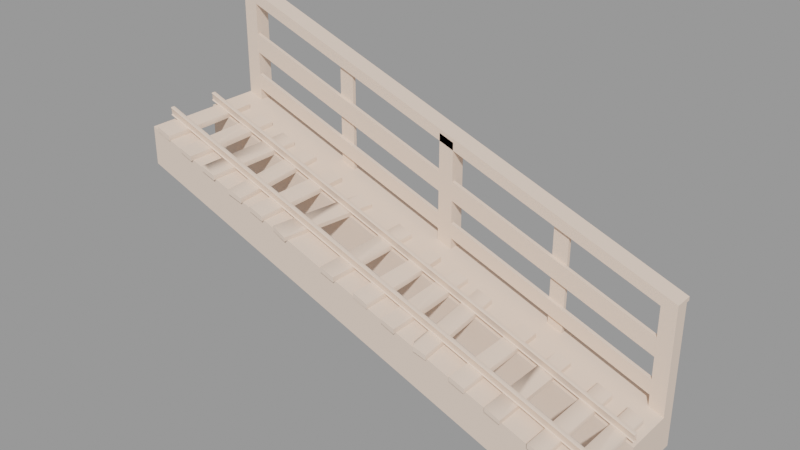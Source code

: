 # Source: truss006.blend  (saved by Blender 2.92.15; exported with 4.5.12 LTS)
import bpy
from mathutils import Matrix  # noqa: F401  (used for matrix-valued properties, if any)

bpy.ops.wm.read_factory_settings(use_empty=True)
scene = bpy.context.scene
scene.name = 'truss006.qc'

# ---- collections
col_truss006 = bpy.data.collections.new('truss006'); scene.collection.children.link(col_truss006)

# ---- materials (node trees are filled in below, after node groups)
mat_truss006 = bpy.data.materials.new('truss006')
mat_truss006.use_transparent_shadow = False
mat_truss006.diffuse_color = (0.8726, 0.6856, 0.5623, 1.0)

# ---- material node trees

# ---- meshes
me_truss006_reference = bpy.data.meshes.new('truss006_reference')
me_truss006_reference.from_pydata([(59.92, -38.55, 47.28), (59.0, 17.45, 47.48), (59.0, -38.55, 47.48), (-124.0, -37.75, 114.1), (-124.0, 17.25, 111.5), (-124.0, -37.75, 111.5), (-124.0, 17.25, 114.1), (-99.65, -38.63, 105.2), (-107.2, -38.48, 105.4), (-99.65, -38.63, 102.7), (-107.2, -38.48, 107.5), (-108.8, 17.12, 106.0), (-108.8, 17.12, 108.1), (-99.82, -21.12, 105.3), (-101.0, 17.35, 105.8), (-100.9, 17.36, 105.6), (-99.9, -14.13, 105.2), (-99.9, -14.13, 102.8), (-99.82, -21.12, 102.8), (-100.9, 17.36, 103.1), (-123.1, -37.75, 113.8), (-77.86, 16.72, 94.79), (-74.48, -30.0, 95.59), (-77.86, 16.72, 97.03), (-74.48, -30.0, 93.56), (-73.83, -38.97, 93.32), (-73.83, -38.97, 95.32), (-60.0, 17.45, 90.72), (-52.5, 17.45, 85.55), (-60.0, 17.45, 88.28), (-52.5, 17.45, 88.1), (-60.0, -38.55, 90.72), (-60.0, -38.55, 88.28), (-39.22, 17.46, 83.29), (-31.79, 16.37, 78.05), (-39.22, 17.46, 80.75), (-31.79, 16.37, 80.12), (-37.09, -39.0, 79.97), (-37.09, -39.0, 82.04), (4.0, 17.25, 67.61), (11.0, 17.25, 62.5), (4.0, 17.25, 65.05), (11.0, 17.25, 65.05), (4.0, -37.75, 67.61), (4.0, -37.75, 65.05), (28.35, -38.63, 58.74), (20.84, -38.48, 58.93), (28.35, -38.63, 56.2), (20.84, -38.48, 61.0), (124.0, -17.57, 23.99), (123.7, -38.59, 24.11), (123.7, -38.59, 21.55), (124.0, -17.57, 21.47), (124.0, 17.25, 21.45), (124.0, 17.25, 23.88), (123.9, 17.25, 24.07), (116.1, 17.25, 26.88), (116.1, -38.75, 26.88), (66.5, 17.45, 42.32), (59.0, 17.45, 45.05), (66.5, 17.45, 44.87), (59.0, -38.55, 45.05), (78.5, 17.25, 40.53), (86.0, 16.88, 35.26), (78.5, 17.25, 37.98), (86.0, 16.88, 37.33), (128.0, 38.75, 78.0), (-128.0, 38.75, 169.0), (-128.0, 38.75, 171.0), (128.0, 38.75, 76.0), (128.0, -37.0, -2e-06), (-128.0, -23.0, 93.0), (128.0, -23.0, -1e-06), (-128.0, -37.0, 93.0), (128.0, -37.0, 20.0), (-128.0, -23.0, 113.0), (-128.0, -37.0, 113.0), (128.0, -23.0, 20.0), (-128.0, 36.75, 169.0), (-120.0, 36.75, 110.1), (-128.0, 36.75, 113.0), (-120.0, 36.75, 166.1), (-128.0, 28.75, 113.0), (-120.0, 28.75, 166.1), (-128.0, 28.75, 169.0), (-120.0, 28.75, 110.1), (-128.0, 4.0, 115.6), (128.0, 1.5, 22.57), (-128.0, 1.5, 115.6), (128.0, 4.0, 22.57), (128.0, -25.5, 22.57), (-128.0, -23.0, 115.6), (128.0, -23.0, 22.57), (-128.0, -25.5, 115.6), (128.0, 3.5, 23.07), (-128.0, 4.0, 115.8), (-128.0, 3.5, 116.1), (128.0, 4.0, 22.82), (-128.0, 2.0, 116.1), (128.0, 1.5, 22.82), (128.0, 2.0, 23.07), (-128.0, 1.5, 115.8), (128.0, 1.593, 26.1), (-128.0, 1.549, 119.5), (-128.0, 1.593, 119.1), (128.0, 1.549, 26.54), (128.0, 3.951, 26.54), (-128.0, 3.907, 119.1), (-128.0, 3.951, 119.5), (128.0, 3.907, 26.1), (-128.0, -25.0, 116.1), (128.0, -25.5, 22.82), (128.0, -25.0, 23.07), (-128.0, -25.5, 115.8), (128.0, -23.5, 23.07), (-128.0, -23.0, 115.8), (-128.0, -23.5, 116.1), (128.0, -23.0, 22.82), (108.0, 17.25, 27.28), (100.0, -38.75, 30.16), (100.0, 17.25, 30.16), (108.0, -38.56, 27.28), (-128.0, -25.11, 118.9), (128.0, -25.11, 25.89), (-128.0, -25.18, 119.0), (128.0, -25.18, 26.01), (128.0, -25.41, 26.1), (-128.0, -25.41, 119.1), (-116.0, -17.17, 108.7), (-116.0, -37.75, 111.1), (-116.0, -37.75, 108.6), (-117.0, 17.25, 111.5), (-116.1, -8.871, 108.7), (-117.0, 17.25, 109.0), (-116.1, -8.871, 111.3), (-116.0, -17.17, 111.2), (-116.1, -37.75, 111.3), (128.0, -23.39, 25.89), (-128.0, -23.39, 118.9), (128.0, -23.32, 26.01), (-128.0, -23.32, 119.0), (-128.0, -23.09, 119.1), (128.0, -23.09, 26.1), (-91.96, 16.25, 102.3), (-84.02, 16.25, 97.02), (-91.96, 16.25, 99.91), (-84.02, 16.25, 99.45), (-84.16, 16.25, 99.64), (-91.82, 16.25, 102.4), (128.0, -23.05, 26.54), (-128.0, -23.05, 119.5), (128.0, -25.45, 26.54), (-128.0, -25.45, 119.5), (128.0, 3.382, 26.68), (-128.0, 3.382, 119.7), (128.0, 2.118, 26.68), (-128.0, 2.118, 119.7), (-91.96, -35.81, 102.3), (-92.0, -38.71, 99.92), (-92.0, -38.72, 102.5), (-91.96, -35.81, 99.91), (19.15, 17.12, 59.54), (19.15, 17.12, 61.61), (28.18, -21.12, 58.83), (27.01, 17.35, 59.26), (27.15, 17.36, 59.06), (28.1, -14.13, 58.72), (28.1, -14.13, 56.29), (28.18, -21.12, 56.26), (27.15, 17.36, 56.64), (-84.02, -38.56, 99.45), (-84.02, -38.56, 97.02), (-84.16, -38.56, 99.64), (39.54, -38.83, 52.13), (37.88, -36.04, 55.17), (37.88, -36.04, 52.74), (39.55, -38.83, 54.7), (108.0, 17.25, 29.7), (108.0, -38.56, 29.7), (86.0, -38.75, 35.26), (86.0, -38.75, 37.33), (120.0, 30.81, 58.91), (-120.0, 30.81, 136.1), (-120.0, 30.81, 146.1), (120.0, 30.81, 48.91), (120.0, 28.81, 58.91), (-120.0, 28.81, 146.1), (-120.0, 28.81, 136.1), (120.0, 28.81, 48.91), (120.0, 30.81, 36.91), (-120.0, 30.81, 116.1), (-120.0, 30.81, 124.1), (120.0, 30.81, 28.91), (120.0, 28.81, 36.91), (-120.0, 28.81, 124.1), (-120.0, 28.81, 116.1), (120.0, 28.81, 28.91), (128.0, 36.75, 76.0), (128.0, 28.75, 20.0), (128.0, 36.75, 20.0), (128.0, 28.75, 76.0), (120.0, 36.75, 78.91), (120.0, 36.75, 22.91), (72.0, 32.75, 96.34), (72.0, 30.75, 40.34), (72.0, 32.75, 40.34), (72.0, 30.75, 96.34), (64.0, 32.75, 99.25), (64.0, 32.75, 43.25), (64.0, 30.75, 43.25), (64.0, 30.75, 99.25), (8.0, 36.75, 119.6), (8.0, 28.75, 63.59), (8.0, 36.75, 63.59), (8.0, 28.75, 119.6), (-2e-06, 36.75, 122.5), (-2e-06, 36.75, 66.5), (-56.0, 32.75, 142.8), (-56.0, 30.75, 86.84), (-56.0, 32.75, 86.84), (-56.0, 30.75, 142.8), (-64.0, 32.75, 145.8), (-64.0, 32.75, 89.75), (-64.0, 30.75, 89.75), (-64.0, 30.75, 145.8), (-1e-06, 28.75, 66.5), (-1e-06, 28.75, 122.5), (120.0, 28.75, 22.91), (120.0, 28.75, 78.91), (120.0, 30.75, 78.91), (-120.0, 30.75, 162.1), (-120.0, 30.75, 166.1), (120.0, 30.75, 74.91), (-120.0, 28.75, 162.1), (120.0, 28.75, 74.91), (-120.0, 28.75, 166.1), (120.0, 28.75, 78.91), (128.0, 1.75, 0.0), (-128.0, 36.75, 93.0), (128.0, 36.75, 2e-06), (-128.0, 1.75, 93.0), (128.0, 1.75, 20.0), (-128.0, 36.75, 113.0), (-128.0, 1.75, 113.0), (128.0, 28.75, 76.0), (-128.0, 28.75, 169.0), (128.0, 28.75, 78.0), (-128.0, 28.75, 171.0), (128.0, 3.608, 25.89), (-128.0, 3.608, 118.9), (128.0, 3.678, 26.01), (-128.0, 3.678, 119.0), (-41.24, 0.06151, 84.05), (-41.24, 0.06151, 81.48), (-42.05, -6.885, 81.78), (-42.05, -6.885, 84.2), (-45.05, -38.24, 85.29), (-44.91, -38.25, 85.38), (-45.05, -38.24, 82.87), (-7.043, -17.57, 71.58), (-7.271, -38.59, 71.7), (-7.271, -38.59, 69.14), (-7.043, -17.57, 69.06), (-7.0, 17.25, 69.04), (-7.0, 17.25, 71.47), (-7.141, 17.25, 71.66), (-14.86, 17.25, 74.47), (-14.86, -38.75, 74.47), (11.86, -37.75, 64.76), (4.924, -37.75, 67.28), (11.86, -8.871, 64.76), (12.0, -37.75, 64.57), (11.96, -17.17, 64.68), (11.96, -17.17, 62.16), (11.86, -8.871, 62.19), (12.0, -37.75, 62.14), (-128.0, 1.822, 119.0), (128.0, 1.822, 26.01), (128.0, 1.893, 25.89), (-128.0, 1.892, 118.9), (-73.2, -38.93, 95.66), (100.2, 17.25, 32.68), (100.2, -38.75, 32.68), (107.8, -38.56, 29.9), (107.8, 17.25, 29.9), (100.0, -38.75, 32.59), (-65.86, -38.36, 92.85), (-65.86, -38.36, 90.42), (-66.0, -38.37, 93.04), (116.0, 17.25, 26.79), (116.0, 17.25, 24.36), (-70.31, 17.46, 94.61), (-70.17, 17.47, 91.99), (-70.17, 17.47, 94.42), (116.0, -38.75, 24.36), (116.0, -38.75, 26.79), (-52.0, -38.55, 87.8), (-52.0, -38.55, 85.37), (-59.08, -38.55, 90.51), (-52.14, -38.55, 87.99), (41.91, 16.47, 53.7), (46.0, -38.18, 49.79), (41.91, 16.47, 51.28), (46.0, -38.18, 52.21), (41.76, 16.46, 53.9), (45.86, -38.2, 52.41), (34.13, 15.89, 56.67), (-52.04, -16.97, 85.39), (-52.14, -8.668, 87.99), (-52.04, -16.97, 87.91), (-52.14, -8.668, 85.42), (33.99, 15.88, 56.58), (33.99, 15.88, 54.15), (-15.0, -38.75, 71.95), (-15.0, -38.75, 74.38), (-15.0, 17.25, 74.38), (-15.0, 17.25, 71.95), (67.0, -38.55, 44.57), (67.0, -38.55, 42.14), (66.86, -38.55, 44.76), (66.96, -16.97, 42.16), (66.86, -8.668, 44.76), (66.96, -16.97, 44.68), (66.86, -8.668, 42.19), (78.0, -38.75, 40.59), (78.14, -38.75, 40.68), (78.14, -0.2585, 40.68), (78.0, -7.25, 38.16), (78.0, -38.75, 38.16), (78.0, -7.25, 40.59), (78.14, -0.2585, 38.11), (128.0, -24.88, 26.68), (-128.0, -24.88, 119.7), (-128.0, -23.62, 119.7), (128.0, -23.62, 26.68), (100.0, 17.25, 32.59)], [], [(0, 1, 2), (3, 4, 5), (3, 6, 4), (7, 8, 9), (7, 10, 8), (10, 11, 8), (10, 12, 11), (12, 10, 7), (12, 7, 13), (12, 13, 14), (15, 14, 13), (15, 13, 16), (15, 16, 17), (13, 17, 16), (13, 18, 17), (13, 9, 18), (13, 7, 9), (15, 17, 19), (20, 6, 3), (21, 22, 23), (21, 24, 22), (25, 22, 24), (25, 26, 22), (27, 28, 29), (27, 30, 28), (31, 29, 32), (31, 27, 29), (33, 34, 35), (33, 36, 34), (36, 37, 34), (36, 38, 37), (39, 40, 41), (39, 42, 40), (43, 41, 44), (43, 39, 41), (45, 46, 47), (45, 48, 46), (49, 50, 51), (49, 51, 52), (53, 49, 52), (53, 54, 49), (54, 55, 49), (56, 49, 55), (56, 50, 49), (56, 57, 50), (1, 58, 59), (1, 60, 58), (2, 59, 61), (2, 1, 59), (62, 63, 64), (62, 65, 63), (66, 67, 68), (66, 69, 67), (70, 71, 72), (70, 73, 71), (74, 75, 76), (74, 77, 75), (76, 70, 74), (76, 73, 70), (75, 73, 76), (75, 71, 73), (74, 72, 77), (74, 70, 72), (77, 71, 75), (77, 72, 71), (78, 79, 80), (78, 81, 79), (82, 83, 84), (82, 85, 83), (80, 84, 78), (80, 82, 84), (81, 85, 79), (81, 83, 85), (86, 87, 88), (86, 89, 87), (90, 91, 92), (90, 93, 91), (94, 95, 96), (94, 97, 95), (98, 99, 100), (98, 101, 99), (97, 86, 95), (97, 89, 86), (101, 87, 99), (101, 88, 87), (102, 103, 104), (102, 105, 103), (106, 107, 108), (106, 109, 107), (110, 111, 112), (110, 113, 111), (114, 115, 116), (114, 117, 115), (118, 119, 120), (118, 121, 119), (122, 110, 112), (122, 112, 123), (123, 124, 122), (123, 125, 124), (126, 124, 125), (126, 127, 124), (128, 129, 130), (131, 132, 133), (131, 134, 132), (134, 128, 132), (134, 135, 128), (128, 135, 129), (129, 135, 134), (129, 134, 136), (136, 134, 131), (136, 131, 6), (136, 6, 20), (12, 19, 11), (12, 15, 19), (12, 14, 15), (116, 137, 114), (116, 138, 137), (138, 139, 137), (138, 140, 139), (141, 139, 140), (141, 142, 139), (143, 144, 145), (143, 146, 144), (143, 147, 146), (143, 148, 147), (90, 113, 93), (90, 111, 113), (91, 117, 92), (91, 115, 117), (149, 141, 150), (149, 142, 141), (127, 151, 152), (127, 126, 151), (153, 106, 108), (153, 108, 154), (154, 155, 153), (154, 156, 155), (155, 156, 103), (155, 103, 105), (148, 143, 157), (158, 159, 157), (158, 157, 160), (143, 160, 157), (143, 145, 160), (6, 133, 4), (6, 131, 133), (48, 161, 46), (48, 162, 161), (162, 48, 45), (162, 45, 163), (162, 163, 164), (165, 164, 163), (165, 163, 166), (165, 166, 167), (163, 167, 166), (163, 168, 167), (163, 47, 168), (163, 45, 47), (165, 167, 169), (170, 158, 171), (170, 159, 158), (170, 172, 159), (173, 174, 175), (173, 176, 174), (177, 121, 118), (177, 178, 121), (65, 179, 63), (65, 180, 179), (181, 182, 183), (181, 184, 182), (185, 183, 186), (185, 181, 183), (184, 187, 182), (184, 188, 187), (189, 190, 191), (189, 192, 190), (193, 191, 194), (193, 189, 191), (192, 195, 190), (192, 196, 195), (196, 194, 195), (196, 193, 194), (188, 186, 187), (188, 185, 186), (197, 198, 199), (197, 200, 198), (201, 199, 202), (201, 197, 199), (203, 204, 205), (203, 206, 204), (207, 205, 208), (207, 203, 205), (206, 209, 204), (206, 210, 209), (210, 208, 209), (210, 207, 208), (211, 212, 213), (211, 214, 212), (215, 213, 216), (215, 211, 213), (217, 218, 219), (217, 220, 218), (221, 219, 222), (221, 217, 219), (220, 223, 218), (220, 224, 223), (224, 222, 223), (224, 221, 222), (214, 225, 212), (214, 226, 225), (226, 216, 225), (226, 215, 216), (200, 227, 198), (200, 228, 227), (228, 202, 227), (228, 201, 202), (229, 230, 231), (229, 232, 230), (232, 233, 230), (232, 234, 233), (234, 235, 233), (234, 236, 235), (237, 238, 239), (237, 240, 238), (241, 242, 243), (241, 199, 242), (243, 237, 241), (243, 240, 237), (242, 240, 243), (242, 238, 240), (241, 239, 199), (241, 237, 239), (199, 238, 242), (199, 239, 238), (244, 67, 69), (244, 245, 67), (246, 68, 247), (246, 66, 68), (247, 244, 246), (247, 245, 244), (68, 245, 247), (68, 67, 245), (246, 69, 66), (246, 244, 69), (96, 248, 94), (96, 249, 248), (249, 250, 248), (249, 251, 250), (251, 109, 250), (251, 107, 109), (252, 33, 35), (252, 35, 253), (252, 253, 254), (252, 254, 255), (256, 255, 254), (256, 252, 255), (256, 257, 252), (256, 254, 258), (157, 147, 148), (157, 159, 172), (157, 172, 147), (170, 147, 172), (170, 146, 147), (146, 170, 171), (146, 171, 144), (259, 260, 261), (259, 261, 262), (263, 259, 262), (263, 264, 259), (264, 265, 259), (266, 259, 265), (266, 260, 259), (266, 267, 260), (268, 39, 269), (268, 42, 39), (268, 270, 42), (271, 270, 268), (271, 272, 270), (273, 272, 271), (270, 272, 273), (270, 273, 274), (42, 270, 274), (42, 274, 40), (273, 271, 275), (276, 102, 104), (276, 277, 102), (278, 277, 276), (278, 276, 279), (100, 278, 279), (100, 279, 98), (280, 22, 26), (281, 282, 283), (281, 283, 284), (178, 284, 283), (178, 177, 284), (178, 119, 121), (178, 285, 119), (178, 282, 285), (178, 283, 282), (286, 25, 287), (286, 26, 25), (286, 280, 26), (286, 288, 280), (289, 53, 290), (289, 54, 53), (289, 55, 54), (289, 56, 55), (291, 21, 23), (291, 292, 21), (291, 293, 292), (129, 5, 130), (129, 3, 5), (129, 20, 3), (129, 136, 20), (293, 287, 292), (293, 286, 287), (293, 288, 286), (293, 291, 288), (23, 288, 291), (23, 280, 288), (23, 22, 280), (50, 294, 51), (50, 295, 294), (50, 57, 295), (296, 32, 297), (296, 31, 32), (296, 298, 31), (296, 299, 298), (300, 301, 302), (300, 303, 301), (303, 300, 304), (303, 304, 305), (306, 305, 304), (306, 176, 305), (306, 174, 176), (298, 27, 31), (303, 173, 301), (303, 176, 173), (303, 305, 176), (307, 296, 297), (299, 27, 298), (299, 30, 27), (299, 308, 30), (296, 308, 299), (296, 309, 308), (307, 309, 296), (308, 309, 307), (308, 307, 310), (30, 308, 310), (30, 310, 28), (38, 258, 37), (38, 256, 258), (38, 257, 256), (306, 311, 174), (311, 175, 174), (311, 312, 175), (38, 252, 257), (38, 33, 252), (38, 36, 33), (311, 302, 312), (311, 300, 302), (311, 304, 300), (311, 306, 304), (260, 313, 261), (260, 314, 313), (260, 267, 314), (144, 160, 145), (144, 158, 160), (144, 171, 158), (315, 263, 316), (315, 264, 263), (315, 265, 264), (315, 266, 265), (292, 24, 21), (292, 25, 24), (292, 287, 25), (314, 316, 313), (314, 315, 316), (314, 266, 315), (314, 267, 266), (307, 28, 310), (307, 29, 28), (307, 32, 29), (307, 297, 32), (271, 44, 275), (271, 43, 44), (271, 269, 43), (271, 268, 269), (34, 253, 35), (34, 254, 253), (34, 258, 254), (34, 37, 258), (269, 39, 43), (263, 313, 316), (263, 261, 313), (263, 262, 261), (295, 290, 294), (295, 289, 290), (295, 56, 289), (295, 57, 56), (273, 40, 274), (273, 41, 40), (273, 44, 41), (273, 275, 44), (317, 61, 318), (317, 2, 61), (317, 0, 2), (317, 319, 0), (168, 169, 167), (168, 161, 169), (168, 46, 161), (168, 47, 46), (320, 317, 318), (319, 1, 0), (319, 60, 1), (319, 321, 60), (317, 321, 319), (317, 322, 321), (320, 322, 317), (321, 322, 320), (321, 320, 323), (60, 321, 323), (60, 323, 58), (324, 325, 326), (324, 327, 328), (324, 329, 327), (324, 326, 329), (326, 327, 329), (326, 330, 327), (326, 64, 330), (326, 62, 64), (294, 52, 51), (294, 53, 52), (294, 290, 53), (302, 175, 312), (302, 173, 175), (302, 301, 173), (18, 19, 17), (18, 11, 19), (18, 8, 11), (18, 9, 8), (58, 61, 59), (58, 318, 61), (58, 320, 318), (58, 323, 320), (128, 133, 132), (128, 4, 133), (128, 5, 4), (128, 130, 5), (63, 330, 64), (63, 327, 330), (63, 328, 327), (63, 179, 328), (152, 151, 331), (152, 331, 332), (331, 333, 332), (331, 334, 333), (149, 333, 334), (149, 150, 333), (162, 169, 161), (162, 165, 169), (162, 164, 165), (180, 326, 325), (180, 62, 326), (180, 65, 62), (335, 118, 120), (335, 177, 118), (335, 284, 177), (335, 281, 284), (180, 328, 179), (180, 324, 328), (180, 325, 324), (285, 120, 119), (285, 335, 120), (285, 281, 335), (285, 282, 281)])
me_truss006_reference.polygons.foreach_set('use_smooth', [True] * 476)
_k = set([(0, 2), (0, 319), (1, 2), (1, 59), (1, 60), (2, 61), (3, 5), (3, 6), (3, 20), (4, 5), (4, 6), (4, 133), (5, 130), (6, 131), (7, 9), (7, 10), (7, 13), (8, 9), (8, 10), (8, 11), (9, 18), (10, 12), (11, 12), (11, 19), (12, 14), (14, 15), (15, 19), (17, 18), (17, 19), (20, 136), (21, 23), (21, 24), (21, 292), (22, 23), (22, 26), (23, 291), (24, 25), (25, 26), (25, 287), (26, 280), (27, 29), (27, 30), (27, 31), (28, 29), (28, 30), (28, 310), (29, 32), (30, 308), (31, 32), (31, 298), (32, 297), (33, 35), (33, 36), (33, 252), (34, 35), (34, 36), (34, 37), (35, 253), (36, 38), (37, 38), (37, 258), (38, 257), (39, 41), (39, 42), (39, 43), (40, 41), (40, 42), (40, 274), (41, 44), (42, 270), (43, 44), (43, 269), (44, 275), (45, 47), (45, 48), (45, 163), (46, 47), (46, 48), (46, 161), (47, 168), (48, 162), (49, 50), (50, 51), (50, 57), (51, 52), (51, 294), (52, 53), (53, 54), (53, 290), (54, 55), (55, 56), (56, 289), (57, 295), (58, 59), (58, 60), (58, 323), (59, 61), (60, 321), (61, 318), (62, 64), (62, 65), (62, 326), (63, 64), (63, 65), (63, 179), (64, 330), (65, 180), (66, 68), (66, 69), (66, 246), (67, 68), (67, 69), (67, 245), (68, 247), (69, 244), (70, 72), (70, 73), (70, 74), (71, 72), (71, 73), (71, 75), (72, 77), (73, 76), (74, 76), (74, 77), (75, 76), (75, 77), (78, 80), (79, 81), (82, 84), (83, 85), (86, 87), (86, 89), (87, 88), (90, 91), (90, 93), (91, 92), (94, 96), (95, 97), (98, 100), (99, 101), (102, 104), (102, 276), (103, 105), (103, 155), (106, 108), (107, 109), (110, 112), (111, 113), (114, 116), (115, 117), (118, 120), (118, 121), (118, 177), (119, 120), (119, 121), (119, 285), (120, 335), (121, 178), (124, 126), (126, 127), (127, 151), (128, 130), (128, 132), (129, 130), (129, 136), (131, 133), (131, 134), (132, 133), (139, 141), (141, 142), (143, 145), (143, 148), (144, 145), (144, 146), (144, 171), (145, 160), (146, 147), (147, 148), (149, 150), (149, 333), (151, 152), (152, 331), (157, 159), (158, 159), (158, 160), (158, 171), (159, 172), (161, 162), (161, 169), (162, 164), (164, 165), (165, 169), (167, 168), (167, 169), (170, 171), (170, 172), (173, 175), (173, 176), (173, 301), (174, 176), (175, 312), (176, 305), (177, 284), (178, 283), (179, 180), (179, 328), (180, 325), (181, 183), (182, 184), (185, 186), (187, 188), (189, 191), (190, 192), (193, 194), (195, 196), (197, 199), (198, 200), (199, 239), (199, 241), (199, 242), (201, 202), (203, 205), (204, 206), (207, 208), (209, 210), (211, 213), (212, 214), (215, 216), (217, 219), (218, 220), (221, 222), (223, 224), (225, 226), (227, 228), (230, 232), (233, 234), (237, 239), (237, 240), (237, 241), (238, 239), (238, 240), (238, 242), (240, 243), (241, 243), (242, 243), (244, 245), (244, 246), (245, 247), (246, 247), (253, 254), (254, 258), (256, 257), (256, 258), (259, 260), (260, 261), (260, 267), (261, 262), (261, 313), (262, 263), (263, 264), (263, 316), (264, 265), (265, 266), (266, 315), (267, 314), (268, 269), (268, 271), (271, 275), (273, 274), (273, 275), (280, 288), (281, 284), (281, 335), (282, 283), (282, 285), (286, 287), (286, 288), (287, 292), (289, 290), (290, 294), (291, 293), (292, 293), (294, 295), (296, 297), (296, 299), (297, 307), (298, 299), (300, 302), (300, 304), (301, 302), (301, 303), (302, 312), (303, 305), (304, 306), (306, 311), (307, 310), (311, 312), (313, 314), (313, 316), (315, 316), (317, 318), (317, 319), (318, 320), (320, 323), (324, 325), (324, 328), (327, 328), (327, 330)])
me_truss006_reference.attributes.new('sharp_edge', 'BOOLEAN', 'EDGE').data.foreach_set('value', [ (min(e.vertices), max(e.vertices)) in _k for e in me_truss006_reference.edges])
_uv = me_truss006_reference.uv_layers.new(name='UVMap')
_uv.uv.foreach_set('vector', [0.8995, 0.5091, 0.8989, 0.6496, 0.8987, 0.5092, 0.7309, 0.6528, 0.7255, 0.7933, 0.726, 0.6528, 0.7309, 0.6528, 0.7311, 0.7933, 0.7255, 0.7933, 0.1043, 0.02517, 0.08142, 0.01738, 0.1071, 0.0175, 0.1043, 0.02517, 0.07912, 0.02361, 0.08142, 0.01738, 0.787, 0.6535, 0.7829, 0.7931, 0.7828, 0.6534, 0.787, 0.6535, 0.7867, 0.7932, 0.7829, 0.7931, 0.7327, 0.7932, 0.7329, 0.6535, 0.7547, 0.6527, 0.7327, 0.7932, 0.7547, 0.6527, 0.7548, 0.6966, 0.7327, 0.7932, 0.7548, 0.6966, 0.7546, 0.7933, 0.755, 0.7933, 0.7546, 0.7933, 0.7548, 0.6966, 0.755, 0.7933, 0.7548, 0.6966, 0.7552, 0.7142, 0.755, 0.7933, 0.7552, 0.7142, 0.7597, 0.7141, 0.7548, 0.6966, 0.7597, 0.7141, 0.7552, 0.7142, 0.7548, 0.6966, 0.7597, 0.6966, 0.7597, 0.7141, 0.7548, 0.6966, 0.7598, 0.6526, 0.7597, 0.6966, 0.7548, 0.6966, 0.7547, 0.6527, 0.7598, 0.6526, 0.755, 0.7933, 0.7597, 0.7141, 0.7598, 0.7932, 0.7315, 0.6528, 0.7311, 0.7933, 0.7309, 0.6528, 0.8952, 0.7928, 0.899, 0.6755, 0.8994, 0.793, 0.8952, 0.7928, 0.8952, 0.6753, 0.899, 0.6755, 0.8951, 0.6527, 0.899, 0.6755, 0.8952, 0.6753, 0.8951, 0.6527, 0.8989, 0.6529, 0.899, 0.6755, 0.2474, 0.01198, 0.2757, 0.004773, 0.2501, 0.004646, 0.2474, 0.01198, 0.2729, 0.01243, 0.2757, 0.004773, 0.9551, 0.6528, 0.9501, 0.7933, 0.9506, 0.6528, 0.9551, 0.6528, 0.9553, 0.7933, 0.9501, 0.7933, 0.3182, 0.01271, 0.3464, 0.005171, 0.321, 0.005053, 0.3182, 0.01271, 0.3441, 0.0114, 0.3464, 0.005171, 0.6805, 0.3662, 0.6769, 0.5055, 0.6764, 0.366, 0.6805, 0.3662, 0.6806, 0.5057, 0.6769, 0.5055, 0.4657, 0.01351, 0.4924, 0.005902, 0.4685, 0.005784, 0.4657, 0.01351, 0.4896, 0.01356, 0.4924, 0.005902, 0.7316, 0.5092, 0.7262, 0.6496, 0.7267, 0.5091, 0.7316, 0.5092, 0.7317, 0.6496, 0.7262, 0.6496, 0.5416, 0.02734, 0.5187, 0.01955, 0.5444, 0.01967, 0.5416, 0.02734, 0.5164, 0.02578, 0.5187, 0.01955, 0.7337, 0.3093, 0.7339, 0.362, 0.7289, 0.362, 0.7337, 0.3093, 0.7289, 0.362, 0.7289, 0.3093, 0.7288, 0.2218, 0.7337, 0.3093, 0.7289, 0.3093, 0.7288, 0.2218, 0.7334, 0.2218, 0.7337, 0.3093, 0.7334, 0.2218, 0.7338, 0.2218, 0.7337, 0.3093, 0.7559, 0.2219, 0.7337, 0.3093, 0.7338, 0.2218, 0.7559, 0.2219, 0.7339, 0.362, 0.7337, 0.3093, 0.7559, 0.2219, 0.7557, 0.3625, 0.7339, 0.362, 0.6536, 0.014, 0.6819, 0.006789, 0.6563, 0.006661, 0.6536, 0.014, 0.679, 0.01445, 0.6819, 0.006789, 0.8987, 0.5092, 0.8937, 0.6496, 0.8942, 0.5091, 0.8987, 0.5092, 0.8989, 0.6496, 0.8937, 0.6496, 0.7199, 0.01471, 0.7484, 0.00717, 0.7228, 0.007045, 0.7199, 0.01471, 0.7461, 0.01339, 0.7484, 0.00717, 0.6689, 0.2022, 0.6731, 0.9938, 0.6692, 0.9958, 0.6689, 0.2022, 0.6728, 0.2003, 0.6731, 0.9938, 0.3247, 0.2003, 0.2943, 0.9763, 0.2941, 0.2003, 0.3247, 0.2003, 0.3245, 0.9763, 0.2943, 0.9763, 0.3689, 0.2197, 0.3993, 0.9958, 0.3687, 0.9958, 0.3689, 0.2197, 0.3991, 0.2197, 0.3993, 0.9958, 0.3687, 0.9958, 0.3247, 0.2003, 0.3689, 0.2197, 0.3687, 0.9958, 0.3245, 0.9763, 0.3247, 0.2003, 0.1915, 0.1297, 0.2239, 0.08338, 0.2239, 0.1297, 0.1915, 0.1297, 0.1915, 0.08338, 0.2239, 0.08338, 0.05325, 0.1778, 0.08565, 0.1315, 0.08565, 0.1778, 0.05325, 0.1778, 0.05325, 0.1315, 0.08565, 0.1315, 0.3991, 0.2197, 0.4434, 0.9763, 0.3993, 0.9958, 0.3991, 0.2197, 0.4432, 0.2003, 0.4434, 0.9763, 0.7389, 0.995, 0.7177, 0.7963, 0.7389, 0.8061, 0.7389, 0.995, 0.7177, 0.9852, 0.7177, 0.7963, 0.6753, 0.8061, 0.6965, 0.9852, 0.6753, 0.995, 0.6753, 0.8061, 0.6965, 0.7963, 0.6965, 0.9852, 0.7389, 0.8061, 0.7601, 0.995, 0.7389, 0.995, 0.7389, 0.8061, 0.7601, 0.8061, 0.7601, 0.995, 0.7177, 0.9852, 0.6965, 0.7963, 0.7177, 0.7963, 0.7177, 0.9852, 0.6965, 0.9852, 0.6965, 0.7963, 0.02064, 0.9958, 0.02795, 0.2003, 0.02795, 0.9958, 0.02064, 0.9958, 0.02064, 0.2003, 0.02795, 0.2003, 0.03742, 0.2003, 0.03012, 0.9958, 0.03012, 0.2003, 0.03742, 0.2003, 0.03742, 0.9958, 0.03012, 0.9958, 0.8569, 0.05728, 0.009736, 0.05571, 0.00947, 0.0562, 0.8569, 0.05728, 0.8572, 0.05679, 0.009736, 0.05571, 0.005055, 0.0682, 0.8527, 0.06878, 0.8525, 0.06927, 0.005055, 0.0682, 0.005321, 0.06771, 0.8527, 0.06878, 0.8572, 0.05679, 0.01, 0.05499, 0.009736, 0.05571, 0.8572, 0.05679, 0.8574, 0.05607, 0.01, 0.05499, 0.005321, 0.06771, 0.853, 0.06806, 0.8527, 0.06878, 0.005321, 0.06771, 0.005587, 0.06699, 0.853, 0.06806, 0.8492, 0.07823, 0.001354, 0.07844, 0.00182, 0.07716, 0.8492, 0.07823, 0.8488, 0.07951, 0.001354, 0.07844, 0.8532, 0.06752, 0.006235, 0.06516, 0.00577, 0.06644, 0.8532, 0.06752, 0.8537, 0.06623, 0.006235, 0.06516, 0.01819, 0.03259, 0.8659, 0.03318, 0.8656, 0.03367, 0.01819, 0.03259, 0.01846, 0.0321, 0.8659, 0.03318, 0.8612, 0.0455, 0.01408, 0.04394, 0.01381, 0.04442, 0.8612, 0.0455, 0.8615, 0.04501, 0.01408, 0.04394, 0.9822, 0.5089, 0.9601, 0.6496, 0.9601, 0.5089, 0.9822, 0.5089, 0.9822, 0.6491, 0.9601, 0.6496, 0.01518, 0.0408, 0.01819, 0.03259, 0.8656, 0.03367, 0.01518, 0.0408, 0.8656, 0.03367, 0.8626, 0.04188, 0.8626, 0.04188, 0.01505, 0.04119, 0.01518, 0.0408, 0.8626, 0.04188, 0.8625, 0.04227, 0.01505, 0.04119, 0.8624, 0.04262, 0.01505, 0.04119, 0.8625, 0.04227, 0.8624, 0.04262, 0.01496, 0.04155, 0.01505, 0.04119, 0.703, 0.7051, 0.6983, 0.6526, 0.703, 0.6526, 0.6977, 0.7931, 0.703, 0.7263, 0.7034, 0.7931, 0.6977, 0.7931, 0.6981, 0.7264, 0.703, 0.7263, 0.6981, 0.7264, 0.703, 0.7051, 0.703, 0.7263, 0.6981, 0.7264, 0.6982, 0.7052, 0.703, 0.7051, 0.703, 0.7051, 0.6982, 0.7052, 0.6983, 0.6526, 0.6983, 0.6526, 0.6982, 0.7052, 0.6981, 0.7264, 0.6983, 0.6526, 0.6981, 0.7264, 0.6978, 0.6526, 0.6978, 0.6526, 0.6981, 0.7264, 0.6977, 0.7931, 0.6978, 0.6526, 0.6977, 0.7931, 0.6752, 0.7933, 0.6978, 0.6526, 0.6752, 0.7933, 0.6756, 0.6528, 0.08112, 0.0101, 0.1107, 0.004009, 0.08341, 0.003872, 0.08112, 0.0101, 0.108, 0.01131, 0.1107, 0.004009, 0.08112, 0.0101, 0.1074, 0.01174, 0.108, 0.01131, 0.01381, 0.04442, 0.8582, 0.05371, 0.8612, 0.0455, 0.01381, 0.04442, 0.01081, 0.05263, 0.8582, 0.05371, 0.01081, 0.05263, 0.8581, 0.0541, 0.8582, 0.05371, 0.01081, 0.05263, 0.01067, 0.05302, 0.8581, 0.0541, 0.01058, 0.05338, 0.8581, 0.0541, 0.01067, 0.05302, 0.01058, 0.05338, 0.858, 0.05446, 0.8581, 0.0541, 0.1383, 0.01146, 0.1681, 0.004285, 0.141, 0.004151, 0.1383, 0.01146, 0.1654, 0.01159, 0.1681, 0.004285, 0.1383, 0.01146, 0.1648, 0.01201, 0.1654, 0.01159, 0.1383, 0.01146, 0.1387, 0.01188, 0.1648, 0.01201, 0.8661, 0.03246, 0.01846, 0.0321, 0.01872, 0.03138, 0.8661, 0.03246, 0.8659, 0.03318, 0.01846, 0.0321, 0.01435, 0.04321, 0.8615, 0.04501, 0.8618, 0.04429, 0.01435, 0.04321, 0.01408, 0.04394, 0.8615, 0.04501, 0.8575, 0.05574, 0.01058, 0.05338, 0.01012, 0.05466, 0.8575, 0.05574, 0.858, 0.05446, 0.01058, 0.05338, 0.01496, 0.04155, 0.8619, 0.04391, 0.01449, 0.04283, 0.01496, 0.04155, 0.8624, 0.04262, 0.8619, 0.04391, 0.0177, 0.2004, 0.01936, 0.2003, 0.01936, 0.9956, 0.0177, 0.2004, 0.01936, 0.9956, 0.0177, 0.9958, 0.0177, 0.9958, 0.01401, 0.2004, 0.0177, 0.2004, 0.0177, 0.9958, 0.01401, 0.9958, 0.01401, 0.2004, 0.01401, 0.2004, 0.01401, 0.9958, 0.01235, 0.9956, 0.01401, 0.2004, 0.01235, 0.9956, 0.01235, 0.2003, 0.7883, 0.6527, 0.7886, 0.6527, 0.7883, 0.7858, 0.7932, 0.7933, 0.7881, 0.7933, 0.7883, 0.7858, 0.7932, 0.7933, 0.7883, 0.7858, 0.7932, 0.7858, 0.7886, 0.6527, 0.7932, 0.7858, 0.7883, 0.7858, 0.7886, 0.6527, 0.7932, 0.6527, 0.7932, 0.7858, 0.02886, 0.01135, 0.0556, 0.003735, 0.03171, 0.003616, 0.02886, 0.01135, 0.05277, 0.01139, 0.0556, 0.003735, 0.7884, 0.5098, 0.7843, 0.6494, 0.7841, 0.5098, 0.7884, 0.5098, 0.7881, 0.6495, 0.7843, 0.6494, 0.7341, 0.6495, 0.7343, 0.5098, 0.756, 0.509, 0.7341, 0.6495, 0.756, 0.509, 0.7562, 0.5529, 0.7341, 0.6495, 0.7562, 0.5529, 0.756, 0.6496, 0.7564, 0.6496, 0.756, 0.6496, 0.7562, 0.5529, 0.7564, 0.6496, 0.7562, 0.5529, 0.7566, 0.5705, 0.7564, 0.6496, 0.7566, 0.5705, 0.7611, 0.5704, 0.7562, 0.5529, 0.7611, 0.5704, 0.7566, 0.5705, 0.7562, 0.5529, 0.7611, 0.5529, 0.7611, 0.5704, 0.7562, 0.5529, 0.7612, 0.5089, 0.7611, 0.5529, 0.7562, 0.5529, 0.756, 0.509, 0.7612, 0.5089, 0.7564, 0.6496, 0.7611, 0.5704, 0.7612, 0.6495, 0.1578, 0.02508, 0.1332, 0.01763, 0.1605, 0.01777, 0.1578, 0.02508, 0.1304, 0.02537, 0.1332, 0.01763, 0.1578, 0.02508, 0.1571, 0.02551, 0.1304, 0.02537, 0.3188, 0.005065, 0.3041, 0.01121, 0.3071, 0.003077, 0.3188, 0.005065, 0.3156, 0.01367, 0.3041, 0.01121, 0.9867, 0.5089, 0.9822, 0.6491, 0.9822, 0.5089, 0.9867, 0.5089, 0.9867, 0.6491, 0.9822, 0.6491, 0.931, 0.5097, 0.9275, 0.6494, 0.9269, 0.5097, 0.931, 0.5097, 0.9312, 0.6494, 0.9275, 0.6494, 0.5398, 0.2108, 0.5688, 0.9852, 0.5399, 0.9958, 0.5398, 0.2108, 0.5687, 0.2003, 0.5688, 0.9852, 0.5355, 0.2108, 0.5399, 0.9958, 0.5354, 0.9958, 0.5355, 0.2108, 0.5398, 0.2108, 0.5399, 0.9958, 0.5021, 0.2003, 0.5065, 0.9852, 0.5021, 0.9852, 0.5021, 0.2003, 0.5066, 0.2003, 0.5065, 0.9852, 0.4454, 0.2087, 0.4681, 0.9873, 0.4455, 0.9958, 0.4454, 0.2087, 0.468, 0.2003, 0.4681, 0.9873, 0.4952, 0.2087, 0.4997, 0.9958, 0.4952, 0.9958, 0.4952, 0.2087, 0.4997, 0.2087, 0.4997, 0.9958, 0.468, 0.2003, 0.4725, 0.9873, 0.4681, 0.9873, 0.468, 0.2003, 0.4726, 0.2003, 0.4725, 0.9873, 0.4726, 0.2003, 0.4952, 0.9958, 0.4725, 0.9873, 0.4726, 0.2003, 0.4952, 0.2087, 0.4952, 0.9958, 0.5066, 0.2003, 0.5354, 0.9958, 0.5065, 0.9852, 0.5066, 0.2003, 0.5355, 0.2108, 0.5354, 0.9958, 0.9435, 0.4926, 0.9223, 0.3037, 0.9435, 0.3037, 0.9435, 0.4926, 0.9223, 0.4926, 0.9223, 0.3037, 0.9647, 0.5024, 0.9435, 0.3037, 0.9647, 0.3135, 0.9647, 0.5024, 0.9435, 0.4926, 0.9435, 0.3037, 0.9439, 0.9852, 0.9391, 0.7963, 0.9439, 0.7963, 0.9439, 0.9852, 0.9391, 0.9852, 0.9391, 0.7963, 0.97, 0.995, 0.9439, 0.7963, 0.97, 0.8061, 0.97, 0.995, 0.9439, 0.9852, 0.9439, 0.7963, 0.9391, 0.9852, 0.913, 0.8061, 0.9391, 0.7963, 0.9391, 0.9852, 0.913, 0.995, 0.913, 0.8061, 0.9748, 0.995, 0.97, 0.8061, 0.9748, 0.8061, 0.9748, 0.995, 0.97, 0.995, 0.97, 0.8061, 0.8689, 0.9852, 0.8477, 0.7963, 0.8689, 0.7963, 0.8689, 0.9852, 0.8477, 0.9852, 0.8477, 0.7963, 0.8901, 0.995, 0.8689, 0.7963, 0.8901, 0.8061, 0.8901, 0.995, 0.8689, 0.9852, 0.8689, 0.7963, 0.824, 0.9852, 0.8192, 0.7963, 0.824, 0.7963, 0.824, 0.9852, 0.8192, 0.9852, 0.8192, 0.7963, 0.7883, 0.995, 0.7622, 0.7963, 0.7883, 0.8061, 0.7883, 0.995, 0.7622, 0.9852, 0.7622, 0.7963, 0.8192, 0.9852, 0.7931, 0.8061, 0.8192, 0.7963, 0.8192, 0.9852, 0.7931, 0.995, 0.7931, 0.8061, 0.7931, 0.995, 0.7883, 0.8061, 0.7931, 0.8061, 0.7931, 0.995, 0.7883, 0.995, 0.7883, 0.8061, 0.8477, 0.9852, 0.8265, 0.8061, 0.8477, 0.7963, 0.8477, 0.9852, 0.8265, 0.995, 0.8265, 0.8061, 0.9113, 0.995, 0.8901, 0.8061, 0.9113, 0.8061, 0.9113, 0.995, 0.8901, 0.995, 0.8901, 0.8061, 0.9223, 0.4926, 0.9011, 0.3135, 0.9223, 0.3037, 0.9223, 0.4926, 0.9011, 0.5024, 0.9011, 0.3135, 0.9858, 0.5024, 0.9647, 0.3135, 0.9858, 0.3135, 0.9858, 0.5024, 0.9647, 0.5024, 0.9647, 0.3135, 0.5935, 0.2045, 0.6041, 0.9915, 0.5937, 0.9958, 0.5935, 0.2045, 0.604, 0.2003, 0.6041, 0.9915, 0.5737, 0.2003, 0.5784, 0.9915, 0.5739, 0.9915, 0.5737, 0.2003, 0.5786, 0.2003, 0.5784, 0.9915, 0.5786, 0.2003, 0.5888, 0.9958, 0.5784, 0.9915, 0.5786, 0.2003, 0.589, 0.2045, 0.5888, 0.9958, 0.1264, 0.2003, 0.03993, 0.9763, 0.03963, 0.2003, 0.1264, 0.2003, 0.1261, 0.9763, 0.03993, 0.9763, 0.1659, 0.2197, 0.2523, 0.9958, 0.1656, 0.9958, 0.1659, 0.2197, 0.252, 0.2197, 0.2523, 0.9958, 0.1656, 0.9958, 0.1264, 0.2003, 0.1659, 0.2197, 0.1656, 0.9958, 0.1261, 0.9763, 0.1264, 0.2003, 0.05325, 0.1297, 0.1343, 0.08338, 0.1343, 0.1297, 0.05325, 0.1297, 0.05325, 0.08338, 0.1343, 0.08338, 0.1429, 0.1778, 0.2239, 0.1315, 0.2239, 0.1778, 0.1429, 0.1778, 0.1429, 0.1315, 0.2239, 0.1315, 0.252, 0.2197, 0.2919, 0.9763, 0.2523, 0.9958, 0.252, 0.2197, 0.2916, 0.2003, 0.2919, 0.9763, 0.6362, 0.2003, 0.607, 0.9938, 0.6067, 0.2003, 0.6362, 0.2003, 0.6358, 0.9938, 0.607, 0.9938, 0.6401, 0.2022, 0.6692, 0.9958, 0.6397, 0.9958, 0.6401, 0.2022, 0.6689, 0.2022, 0.6692, 0.9958, 0.6397, 0.9958, 0.6362, 0.2003, 0.6401, 0.2022, 0.6397, 0.9958, 0.6358, 0.9938, 0.6362, 0.2003, 0.2264, 0.1772, 0.2551, 0.1714, 0.2551, 0.1772, 0.2264, 0.1772, 0.2264, 0.1714, 0.2551, 0.1714, 0.2264, 0.1711, 0.2551, 0.1653, 0.2551, 0.1711, 0.2264, 0.1711, 0.2264, 0.1653, 0.2551, 0.1653, 0.00947, 0.0562, 0.8539, 0.06549, 0.8569, 0.05728, 0.00947, 0.0562, 0.00646, 0.06441, 0.8539, 0.06549, 0.00646, 0.06441, 0.8538, 0.06588, 0.8539, 0.06549, 0.00646, 0.06441, 0.006328, 0.0648, 0.8538, 0.06588, 0.006328, 0.0648, 0.8537, 0.06623, 0.8538, 0.06588, 0.006328, 0.0648, 0.006235, 0.06516, 0.8537, 0.06623, 0.9568, 0.6968, 0.9568, 0.6528, 0.9619, 0.6526, 0.9568, 0.6968, 0.9619, 0.6526, 0.9617, 0.6965, 0.9568, 0.6968, 0.9617, 0.6965, 0.9616, 0.7141, 0.9568, 0.6968, 0.9616, 0.7141, 0.957, 0.7143, 0.9567, 0.7933, 0.957, 0.7143, 0.9616, 0.7141, 0.9567, 0.7933, 0.9568, 0.6968, 0.957, 0.7143, 0.9567, 0.7933, 0.9564, 0.7933, 0.9568, 0.6968, 0.9567, 0.7933, 0.9616, 0.7141, 0.9616, 0.7931, 0.8442, 0.7858, 0.8212, 0.6526, 0.8442, 0.6527, 0.8442, 0.7858, 0.844, 0.7933, 0.8213, 0.7928, 0.8442, 0.7858, 0.8213, 0.7928, 0.8212, 0.6526, 0.8209, 0.7928, 0.8212, 0.6526, 0.8213, 0.7928, 0.8209, 0.7928, 0.8208, 0.6526, 0.8212, 0.6526, 0.8208, 0.6526, 0.8209, 0.7928, 0.8163, 0.7928, 0.8208, 0.6526, 0.8163, 0.7928, 0.816, 0.6526, 0.738, 0.453, 0.7383, 0.5057, 0.7333, 0.5057, 0.738, 0.453, 0.7333, 0.5057, 0.7333, 0.453, 0.7332, 0.3655, 0.738, 0.453, 0.7333, 0.453, 0.7332, 0.3655, 0.7378, 0.3655, 0.738, 0.453, 0.7378, 0.3655, 0.7382, 0.3655, 0.738, 0.453, 0.7603, 0.3656, 0.738, 0.453, 0.7382, 0.3655, 0.7603, 0.3656, 0.7383, 0.5057, 0.738, 0.453, 0.7603, 0.3656, 0.76, 0.5062, 0.7383, 0.5057, 0.6985, 0.509, 0.6759, 0.6496, 0.6763, 0.5091, 0.6985, 0.509, 0.6984, 0.6494, 0.6759, 0.6496, 0.6985, 0.509, 0.6988, 0.5827, 0.6984, 0.6494, 0.6989, 0.5089, 0.6988, 0.5827, 0.6985, 0.509, 0.6989, 0.5089, 0.6989, 0.5615, 0.6988, 0.5827, 0.7037, 0.5615, 0.6989, 0.5615, 0.6989, 0.5089, 0.6988, 0.5827, 0.6989, 0.5615, 0.7037, 0.5615, 0.6988, 0.5827, 0.7037, 0.5615, 0.7037, 0.5827, 0.6984, 0.6494, 0.6988, 0.5827, 0.7037, 0.5827, 0.6984, 0.6494, 0.7037, 0.5827, 0.7041, 0.6494, 0.7037, 0.5615, 0.6989, 0.5089, 0.7037, 0.5089, 0.001913, 0.07679, 0.8492, 0.07823, 0.00182, 0.07716, 0.001913, 0.07679, 0.8493, 0.07787, 0.8492, 0.07823, 0.8495, 0.07748, 0.8493, 0.07787, 0.001913, 0.07679, 0.8495, 0.07748, 0.001913, 0.07679, 0.002045, 0.07641, 0.8525, 0.06927, 0.8495, 0.07748, 0.002045, 0.07641, 0.8525, 0.06927, 0.002045, 0.07641, 0.005055, 0.0682, 0.9002, 0.6529, 0.899, 0.6755, 0.8989, 0.6529, 0.7011, 0.2218, 0.7011, 0.3625, 0.6794, 0.3621, 0.7011, 0.2218, 0.6794, 0.3621, 0.6794, 0.2218, 0.679, 0.362, 0.6794, 0.2218, 0.6794, 0.3621, 0.679, 0.362, 0.679, 0.2218, 0.6794, 0.2218, 0.8137, 0.02833, 0.7893, 0.02088, 0.8164, 0.02102, 0.8137, 0.02833, 0.7866, 0.0282, 0.7893, 0.02088, 0.8137, 0.02833, 0.7869, 0.02863, 0.7866, 0.0282, 0.8137, 0.02833, 0.8131, 0.02876, 0.7869, 0.02863, 0.2198, 0.02539, 0.1953, 0.01794, 0.2225, 0.01808, 0.2198, 0.02539, 0.1931, 0.02395, 0.1953, 0.01794, 0.2198, 0.02539, 0.1946, 0.02569, 0.1931, 0.02395, 0.2198, 0.02539, 0.2192, 0.02582, 0.1946, 0.02569, 0.8481, 0.01498, 0.8781, 0.007816, 0.8508, 0.00768, 0.8481, 0.01498, 0.8754, 0.01512, 0.8781, 0.007816, 0.8481, 0.01498, 0.8747, 0.01554, 0.8754, 0.01512, 0.8481, 0.01498, 0.8484, 0.01541, 0.8747, 0.01554, 0.2121, 0.01226, 0.1892, 0.004393, 0.1867, 0.01114, 0.2121, 0.01226, 0.2154, 0.00453, 0.1892, 0.004393, 0.2121, 0.01226, 0.2127, 0.01183, 0.2154, 0.00453, 0.04854, 0.02455, 0.0239, 0.0171, 0.05124, 0.01724, 0.04854, 0.02455, 0.02105, 0.02484, 0.0239, 0.0171, 0.04854, 0.02455, 0.02421, 0.02486, 0.02105, 0.02484, 0.04854, 0.02455, 0.0479, 0.02497, 0.02421, 0.02486, 0.8682, 0.7933, 0.8729, 0.6526, 0.8729, 0.7931, 0.8682, 0.7933, 0.8684, 0.6528, 0.8729, 0.6526, 0.8682, 0.7933, 0.868, 0.6528, 0.8684, 0.6528, 0.8682, 0.7933, 0.8678, 0.7933, 0.868, 0.6528, 0.8462, 0.793, 0.868, 0.6528, 0.8678, 0.7933, 0.8462, 0.793, 0.8469, 0.6529, 0.868, 0.6528, 0.8462, 0.793, 0.8457, 0.6755, 0.8469, 0.6529, 0.8674, 0.029, 0.8439, 0.02115, 0.8703, 0.02129, 0.8674, 0.029, 0.8412, 0.02847, 0.8439, 0.02115, 0.8674, 0.029, 0.8415, 0.0289, 0.8412, 0.02847, 0.2672, 0.02557, 0.2426, 0.01812, 0.2699, 0.01826, 0.2672, 0.02557, 0.2399, 0.02546, 0.2426, 0.01812, 0.2672, 0.02557, 0.2429, 0.02588, 0.2399, 0.02546, 0.2672, 0.02557, 0.2666, 0.02599, 0.2429, 0.02588, 0.8118, 0.6494, 0.8165, 0.5092, 0.8164, 0.6492, 0.8118, 0.6494, 0.8119, 0.5093, 0.8165, 0.5092, 0.8119, 0.5093, 0.8118, 0.6494, 0.8114, 0.6494, 0.8119, 0.5093, 0.8114, 0.6494, 0.8115, 0.5093, 0.7892, 0.6496, 0.8115, 0.5093, 0.8114, 0.6494, 0.7892, 0.6496, 0.7901, 0.5091, 0.8115, 0.5093, 0.7892, 0.6496, 0.7889, 0.5165, 0.7901, 0.5091, 0.9559, 0.6528, 0.9553, 0.7933, 0.9551, 0.6528, 0.602, 0.02729, 0.5826, 0.01986, 0.6047, 0.01998, 0.602, 0.02729, 0.5798, 0.0276, 0.5826, 0.01986, 0.602, 0.02729, 0.6014, 0.02771, 0.5798, 0.0276, 0.9279, 0.7067, 0.9232, 0.6526, 0.9279, 0.6526, 0.9228, 0.6526, 0.9007, 0.7933, 0.9013, 0.6528, 0.9228, 0.6526, 0.9231, 0.7931, 0.9007, 0.7933, 0.9228, 0.6526, 0.9231, 0.7276, 0.9231, 0.7931, 0.9232, 0.6526, 0.9231, 0.7276, 0.9228, 0.6526, 0.9232, 0.6526, 0.9232, 0.7067, 0.9231, 0.7276, 0.9279, 0.7067, 0.9232, 0.7067, 0.9232, 0.6526, 0.9231, 0.7276, 0.9232, 0.7067, 0.9279, 0.7067, 0.9231, 0.7276, 0.9279, 0.7067, 0.9279, 0.7275, 0.9231, 0.7931, 0.9231, 0.7276, 0.9279, 0.7275, 0.9231, 0.7931, 0.9279, 0.7275, 0.928, 0.7931, 0.3185, 0.02479, 0.2936, 0.01843, 0.3208, 0.01856, 0.3185, 0.02479, 0.2909, 0.02575, 0.2936, 0.01843, 0.3185, 0.02479, 0.2913, 0.02617, 0.2909, 0.02575, 0.844, 0.6496, 0.8437, 0.6496, 0.8436, 0.5165, 0.8437, 0.6496, 0.8389, 0.5164, 0.8436, 0.5165, 0.8437, 0.6496, 0.839, 0.6494, 0.8389, 0.5164, 0.6806, 0.5057, 0.7045, 0.4097, 0.7041, 0.5062, 0.6806, 0.5057, 0.7045, 0.3657, 0.7045, 0.4097, 0.6806, 0.5057, 0.6805, 0.3662, 0.7045, 0.3657, 0.5682, 0.01359, 0.5979, 0.00642, 0.5708, 0.006281, 0.5682, 0.01359, 0.5952, 0.01372, 0.5979, 0.00642, 0.5682, 0.01359, 0.5946, 0.01415, 0.5952, 0.01372, 0.5682, 0.01359, 0.5685, 0.01401, 0.5946, 0.01415, 0.4198, 0.02678, 0.3963, 0.01894, 0.4227, 0.01907, 0.4198, 0.02678, 0.3936, 0.02625, 0.3963, 0.01894, 0.4198, 0.02678, 0.3939, 0.02668, 0.3936, 0.02625, 0.816, 0.6526, 0.7932, 0.7858, 0.7932, 0.6527, 0.816, 0.6526, 0.7932, 0.7933, 0.7932, 0.7858, 0.816, 0.6526, 0.8163, 0.7928, 0.7932, 0.7933, 0.401, 0.01277, 0.431, 0.005598, 0.4037, 0.005462, 0.401, 0.01277, 0.4283, 0.0129, 0.431, 0.005598, 0.401, 0.01277, 0.4277, 0.01332, 0.4283, 0.0129, 0.401, 0.01277, 0.4013, 0.01319, 0.4277, 0.01332, 0.8729, 0.7931, 0.8952, 0.6753, 0.8952, 0.7928, 0.8729, 0.7931, 0.8951, 0.6527, 0.8952, 0.6753, 0.8729, 0.7931, 0.8729, 0.6526, 0.8951, 0.6527, 0.706, 0.5062, 0.7108, 0.3656, 0.7108, 0.5062, 0.706, 0.5062, 0.7063, 0.3656, 0.7108, 0.3656, 0.706, 0.5062, 0.706, 0.3656, 0.7063, 0.3656, 0.706, 0.5062, 0.7057, 0.5062, 0.706, 0.3656, 0.9279, 0.7067, 0.928, 0.7931, 0.9279, 0.7275, 0.9279, 0.7067, 0.9501, 0.7933, 0.928, 0.7931, 0.9279, 0.7067, 0.9506, 0.6528, 0.9501, 0.7933, 0.9279, 0.7067, 0.9279, 0.6526, 0.9506, 0.6528, 0.4859, 0.02672, 0.4612, 0.01927, 0.4886, 0.0194, 0.4859, 0.02672, 0.4584, 0.02701, 0.4612, 0.01927, 0.4859, 0.02672, 0.4615, 0.02702, 0.4584, 0.02701, 0.4859, 0.02672, 0.4852, 0.02714, 0.4615, 0.02702, 0.9841, 0.6531, 0.9617, 0.6965, 0.9619, 0.6526, 0.9841, 0.6531, 0.9616, 0.7141, 0.9617, 0.6965, 0.9841, 0.6531, 0.9616, 0.7931, 0.9616, 0.7141, 0.9841, 0.6531, 0.9846, 0.7926, 0.9616, 0.7931, 0.7321, 0.5091, 0.7317, 0.6496, 0.7316, 0.5092, 0.7332, 0.3655, 0.7108, 0.5062, 0.7108, 0.3656, 0.7332, 0.3655, 0.7333, 0.5057, 0.7108, 0.5062, 0.7332, 0.3655, 0.7333, 0.453, 0.7333, 0.5057, 0.7017, 0.3625, 0.7064, 0.2219, 0.7064, 0.3625, 0.7017, 0.3625, 0.7019, 0.2219, 0.7064, 0.2219, 0.7017, 0.3625, 0.7016, 0.2219, 0.7019, 0.2219, 0.7017, 0.3625, 0.7014, 0.3625, 0.7016, 0.2219, 0.7037, 0.5615, 0.7041, 0.6494, 0.7037, 0.5827, 0.7037, 0.5615, 0.7262, 0.6496, 0.7041, 0.6494, 0.7037, 0.5615, 0.7267, 0.5091, 0.7262, 0.6496, 0.7037, 0.5615, 0.7037, 0.5089, 0.7267, 0.5091, 0.6738, 0.02758, 0.6491, 0.02014, 0.6765, 0.02027, 0.6738, 0.02758, 0.6464, 0.02748, 0.6491, 0.02014, 0.6738, 0.02758, 0.6494, 0.02789, 0.6464, 0.02748, 0.6738, 0.02758, 0.6731, 0.02801, 0.6494, 0.02789, 0.7611, 0.5529, 0.7612, 0.6495, 0.7611, 0.5704, 0.7611, 0.5529, 0.7843, 0.6494, 0.7612, 0.6495, 0.7611, 0.5529, 0.7841, 0.5098, 0.7843, 0.6494, 0.7611, 0.5529, 0.7612, 0.5089, 0.7841, 0.5098, 0.8715, 0.563, 0.8668, 0.5089, 0.8715, 0.5089, 0.8664, 0.509, 0.8443, 0.6496, 0.8449, 0.5091, 0.8664, 0.509, 0.8667, 0.6494, 0.8443, 0.6496, 0.8664, 0.509, 0.8667, 0.5839, 0.8667, 0.6494, 0.8668, 0.5089, 0.8667, 0.5839, 0.8664, 0.509, 0.8668, 0.5089, 0.8668, 0.5631, 0.8667, 0.5839, 0.8715, 0.563, 0.8668, 0.5631, 0.8668, 0.5089, 0.8667, 0.5839, 0.8668, 0.5631, 0.8715, 0.563, 0.8667, 0.5839, 0.8715, 0.563, 0.8715, 0.5839, 0.8667, 0.6494, 0.8667, 0.5839, 0.8715, 0.5839, 0.8667, 0.6494, 0.8715, 0.5839, 0.8716, 0.6494, 0.8997, 0.6496, 0.8994, 0.6496, 0.8998, 0.5529, 0.8997, 0.6496, 0.9045, 0.5705, 0.9045, 0.6496, 0.8997, 0.6496, 0.9, 0.5705, 0.9045, 0.5705, 0.8997, 0.6496, 0.8998, 0.5529, 0.9, 0.5705, 0.8998, 0.5529, 0.9045, 0.5705, 0.9, 0.5705, 0.8998, 0.5529, 0.9046, 0.5529, 0.9045, 0.5705, 0.8998, 0.5529, 0.9049, 0.5089, 0.9046, 0.5529, 0.8998, 0.5529, 0.8998, 0.5089, 0.9049, 0.5089, 0.7064, 0.3625, 0.7289, 0.3093, 0.7289, 0.362, 0.7064, 0.3625, 0.7288, 0.2218, 0.7289, 0.3093, 0.7064, 0.3625, 0.7064, 0.2219, 0.7288, 0.2218, 0.8164, 0.6492, 0.8389, 0.5164, 0.839, 0.6494, 0.8164, 0.6492, 0.8373, 0.5089, 0.8389, 0.5164, 0.8164, 0.6492, 0.8165, 0.5092, 0.8373, 0.5089, 0.7597, 0.6966, 0.7598, 0.7932, 0.7597, 0.7141, 0.7597, 0.6966, 0.7829, 0.7931, 0.7598, 0.7932, 0.7597, 0.6966, 0.7828, 0.6534, 0.7829, 0.7931, 0.7597, 0.6966, 0.7598, 0.6526, 0.7828, 0.6534, 0.8716, 0.6494, 0.8942, 0.5091, 0.8937, 0.6496, 0.8716, 0.6494, 0.8715, 0.5089, 0.8942, 0.5091, 0.8716, 0.6494, 0.8715, 0.563, 0.8715, 0.5089, 0.8716, 0.6494, 0.8715, 0.5839, 0.8715, 0.563, 0.703, 0.7051, 0.7034, 0.7931, 0.703, 0.7263, 0.703, 0.7051, 0.7255, 0.7933, 0.7034, 0.7931, 0.703, 0.7051, 0.726, 0.6528, 0.7255, 0.7933, 0.703, 0.7051, 0.703, 0.6526, 0.726, 0.6528, 0.9269, 0.5097, 0.9046, 0.5529, 0.9049, 0.5089, 0.9269, 0.5097, 0.9045, 0.5705, 0.9046, 0.5529, 0.9269, 0.5097, 0.9045, 0.6496, 0.9045, 0.5705, 0.9269, 0.5097, 0.9275, 0.6494, 0.9045, 0.6496, 0.004161, 0.9956, 0.004161, 0.2003, 0.005823, 0.2004, 0.004161, 0.9956, 0.005823, 0.2004, 0.005823, 0.9958, 0.005823, 0.2004, 0.009512, 0.9958, 0.005823, 0.9958, 0.005823, 0.2004, 0.009512, 0.2004, 0.009512, 0.9958, 0.01117, 0.2003, 0.009512, 0.9958, 0.009512, 0.2004, 0.01117, 0.2003, 0.01117, 0.9956, 0.009512, 0.9958, 0.5179, 0.01226, 0.5475, 0.006177, 0.5202, 0.006039, 0.5179, 0.01226, 0.5448, 0.01348, 0.5475, 0.006177, 0.5179, 0.01226, 0.5442, 0.0139, 0.5448, 0.01348, 0.9312, 0.6494, 0.955, 0.5529, 0.9546, 0.6496, 0.9312, 0.6494, 0.955, 0.5089, 0.955, 0.5529, 0.9312, 0.6494, 0.931, 0.5097, 0.955, 0.5089, 0.7936, 0.01471, 0.8234, 0.007544, 0.7963, 0.00741, 0.7936, 0.01471, 0.8207, 0.01485, 0.8234, 0.007544, 0.7936, 0.01471, 0.82, 0.01527, 0.8207, 0.01485, 0.7936, 0.01471, 0.7939, 0.01514, 0.82, 0.01527, 0.7391, 0.02688, 0.714, 0.02051, 0.7414, 0.02065, 0.7391, 0.02688, 0.7113, 0.02782, 0.714, 0.02051, 0.7391, 0.02688, 0.7117, 0.02825, 0.7113, 0.02782, 0.9555, 0.6496, 0.9601, 0.5089, 0.9601, 0.6496, 0.9555, 0.6496, 0.9555, 0.5089, 0.9601, 0.5089, 0.9555, 0.6496, 0.9553, 0.5089, 0.9555, 0.5089, 0.9555, 0.6496, 0.9553, 0.6496, 0.9553, 0.5089])
me_truss006_reference.materials.append(mat_truss006)
me_truss006_reference.use_remesh_fix_poles = True
me_truss006_reference.use_remesh_preserve_attributes = False
me_truss006_reference.use_mirror_vertex_groups = False
me_truss006_reference.update()
me_truss006_reference.normals_split_custom_set([tuple(v) for v in zip(*[iter([0.2758, 0.0006159, 0.9612, 0.2757, 0.0006013, 0.9612, 0.2157, 0.0, 0.9764, -1.0, 0.0, 0.0, -1.0, 0.0, 0.0, -1.0, 0.0, 0.0, -1.0, 0.0, 0.0, -1.0, 0.0, 0.0, -1.0, 0.0, 0.0, -0.01954, -0.9998, 0.0, -0.01954, -0.9998, 0.0, -0.01954, -0.9998, 0.0, -0.01954, -0.9998, 0.0, -0.01954, -0.9998, 0.0, -0.01954, -0.9998, 0.0, -0.9995, -0.03038, 0.0, -0.9995, -0.03038, 0.0, -0.9995, -0.03038, 0.0, -0.9995, -0.03038, 0.0, -0.9995, -0.03038, 0.0, -0.9995, -0.03038, 0.0, 0.2871, -0.001853, 0.9579, 0.2871, -0.00185, 0.9579, 0.2871, -0.001853, 0.9579, 0.2871, -0.001853, 0.9579, 0.2871, -0.001853, 0.9579, 0.894, 0.01052, 0.4479, 0.2871, -0.001853, 0.9579, 0.894, 0.01052, 0.4479, 0.5764, 0.008494, 0.8172, 0.95, 0.02544, 0.3112, 0.5764, 0.008494, 0.8172, 0.894, 0.01052, 0.4479, 0.95, 0.02544, 0.3112, 0.894, 0.01052, 0.4479, 0.9783, 0.0204, 0.2063, 0.95, 0.02544, 0.3112, 0.9783, 0.0204, 0.2063, 0.9998, 0.02023, 0.0, 0.894, 0.01052, 0.4479, 0.9998, 0.02023, 0.0, 0.9783, 0.0204, 0.2063, 0.894, 0.01052, 0.4479, 0.9999, 0.01016, 0.0, 0.9998, 0.02023, 0.0, 0.894, 0.01052, 0.4479, 0.9999, 0.01016, 0.0, 0.9999, 0.01016, 0.0, 0.894, 0.01052, 0.4479, 0.9999, 0.01016, 0.0, 0.9999, 0.01016, 0.0, 0.95, 0.02544, 0.3112, 0.9998, 0.02023, 0.0, 0.9995, 0.03038, 0.0, 0.3415, 1.902e-08, 0.9399, 0.3418, 0.0001111, 0.9398, 0.3415, 0.0, 0.9399, -0.9974, -0.07216, 0.0, -0.9974, -0.07223, 0.0, -0.9974, -0.07216, 0.0, -0.9974, -0.07216, 0.0, -0.9974, -0.07224, 0.0, -0.9974, -0.07223, 0.0, -0.9974, -0.07231, 0.0, -0.9974, -0.07223, 0.0, -0.9974, -0.07224, 0.0, -0.9974, -0.07231, 0.0, -0.9974, -0.07231, 0.0, -0.9974, -0.07223, 0.0, 0.0, 1.0, 0.0, 0.0, 1.0, 0.0, 0.0, 1.0, 0.0, 0.0, 1.0, 0.0, 0.0, 1.0, 0.0, 0.0, 1.0, 0.0, -1.0, 0.0, 0.0, -1.0, 0.0, 0.0, -1.0, 0.0, 0.0, -1.0, 0.0, 0.0, -1.0, 0.0, 0.0, -1.0, 0.0, 0.0, 0.1449, 0.9895, 0.0, 0.1449, 0.9895, 0.0, 0.1449, 0.9895, 0.0, 0.1449, 0.9895, 0.0, 0.1449, 0.9895, 0.0, 0.1449, 0.9895, 0.0, 0.9954, -0.0953, 0.0, 0.9954, -0.0953, 0.0, 0.9954, -0.0953, 0.0, 0.9954, -0.0953, 0.0, 0.9954, -0.0953, 0.0, 0.9954, -0.0953, 0.0, 1.456e-07, 1.0, 1.309e-06, -1.473e-07, 1.0, 3.919e-07, 2.698e-07, 1.0, 1.697e-06, 1.456e-07, 1.0, 1.309e-06, -2.725e-07, 1.0, 0.0, -1.473e-07, 1.0, 3.919e-07, -1.0, -5.401e-08, -1.53e-15, -1.0, -5.401e-08, -4.998e-14, -1.0, -5.401e-08, 0.0, -1.0, -5.401e-08, -1.53e-15, -1.0, -5.401e-08, -5.151e-14, -1.0, -5.401e-08, -4.998e-14, -0.01954, -0.9998, 0.0, -0.01954, -0.9998, 0.0, -0.01954, -0.9998, 0.0, -0.01954, -0.9998, 0.0, -0.01954, -0.9998, 0.0, -0.01954, -0.9998, 0.0, 0.8995, -0.003215, 0.437, 0.9999, -0.01088, 0.0, 0.9999, -0.01088, 0.0, 0.8995, -0.003215, 0.437, 0.9999, -0.01088, 0.0, 1.0, -0.006045, -4.665e-10, 1.0, -0.001223, -9.575e-10, 0.8995, -0.003215, 0.437, 1.0, -0.006045, -4.665e-10, 1.0, -0.001223, -9.575e-10, 0.9503, -0.0001435, 0.3114, 0.8995, -0.003215, 0.437, 0.9503, -0.0001435, 0.3114, 0.6009, 0.000505, 0.7993, 0.8995, -0.003215, 0.437, -0.1074, 0.0001468, 0.9942, 0.8995, -0.003215, 0.437, 0.6009, 0.000505, 0.7993, -0.1074, 0.0001468, 0.9942, 0.344, -0.0001197, 0.939, 0.8995, -0.003215, 0.437, -0.1074, 0.0001468, 0.9942, -0.1076, -4.453e-05, 0.9942, 0.344, -0.0001197, 0.939, -2.543e-07, 1.0, 0.0, -2.543e-07, 1.0, 0.0, -2.543e-07, 1.0, 0.0, -2.543e-07, 1.0, 0.0, -2.543e-07, 1.0, 0.0, -2.543e-07, 1.0, 0.0, -1.0, 0.0, 0.0, -1.0, 0.0, 0.0, -1.0, 0.0, 0.0, -1.0, 0.0, 0.0, -1.0, 0.0, 0.0, -1.0, 0.0, 0.0, 0.04991, 0.9988, 0.0, 0.04991, 0.9988, 0.0, 0.04991, 0.9988, 0.0, 0.04991, 0.9988, 0.0, 0.04991, 0.9988, 0.0, 0.04991, 0.9988, 0.0, -4.47e-08, 1.0, 0.0, -4.47e-08, 1.0, 0.0, -4.47e-08, 1.0, 0.0, -4.47e-08, 1.0, 0.0, -4.47e-08, 1.0, 0.0, -4.47e-08, 1.0, 0.0, -0.3414, 6.494e-08, -0.9399, -0.3414, 2.194e-09, -0.9399, -0.3414, 6.714e-08, -0.9399, -0.3414, 6.494e-08, -0.9399, -0.3414, 0.0, -0.9399, -0.3414, 2.194e-09, -0.9399, 0.3414, 0.0, 0.9399, 0.3414, 0.0, 0.9399, 0.3414, 0.0, 0.9399, 0.3414, 0.0, 0.9399, 0.3414, 0.0, 0.9399, 0.3414, 0.0, 0.9399, 4.47e-08, -1.0, 0.0, 4.47e-08, -1.0, 0.0, 4.47e-08, -1.0, 0.0, 4.47e-08, -1.0, 0.0, 4.47e-08, -1.0, 0.0, 4.47e-08, -1.0, 0.0, -1.0, 0.0, 0.0, -1.0, 0.0, 0.0, -1.0, 0.0, 0.0, -1.0, 0.0, 0.0, -1.0, 0.0, 0.0, -1.0, 0.0, 0.0, 1.0, -3.555e-07, 0.0, 1.0, -5.588e-07, 0.0, 1.0, 0.0, 0.0, 1.0, -3.555e-07, 0.0, 1.0, -9.143e-07, 0.0, 1.0, -5.588e-07, 0.0, -5.86e-08, 1.0, 7.022e-09, -3.341e-08, 1.0, 1.837e-07, -3.241e-08, 1.0, 1.907e-07, -5.86e-08, 1.0, 7.022e-09, -5.96e-08, 1.0, 0.0, -3.341e-08, 1.0, 1.837e-07, 2.475e-08, 1.0, 1.212e-07, 2.475e-08, 1.0, 1.504e-08, 2.475e-08, 1.0, 0.0, 2.475e-08, 1.0, 1.212e-07, 2.475e-08, 1.0, 1.362e-07, 2.475e-08, 1.0, 1.504e-08, 2.827e-05, -1.0, 3.29e-07, 4.034e-06, -1.0, 3.894e-06, 1.797e-06, -1.0, 4.223e-06, 2.827e-05, -1.0, 3.29e-07, 3.051e-05, -1.0, 0.0, 4.034e-06, -1.0, 3.894e-06, -1.0, 0.0, 0.0, -1.0, 0.0, 0.0, -1.0, 0.0, 0.0, -1.0, 0.0, 0.0, -1.0, 0.0, 0.0, -1.0, 0.0, 0.0, 1.0, 0.0, 0.0, 1.0, 0.0, 0.0, 1.0, 0.0, 0.0, 1.0, 0.0, 0.0, 1.0, 0.0, 0.0, 1.0, 0.0, 0.0, -0.3415, 0.0, -0.9399, -0.3415, 0.0, -0.9399, -0.3415, 0.0, -0.9399, -0.3415, 0.0, -0.9399, -0.3415, 0.0, -0.9399, -0.3415, 0.0, -0.9399, -0.3415, 0.0, -0.9399, -0.3415, 0.0, -0.9399, -0.3415, 0.0, -0.9399, -0.3415, 0.0, -0.9399, -0.3415, 0.0, -0.9399, -0.3415, 0.0, -0.9399, 0.309, 0.4255, 0.8506, 0.309, 0.4255, 0.8506, 0.309, 0.4255, 0.8506, 0.309, 0.4255, 0.8506, 0.309, 0.4255, 0.8506, 0.309, 0.4255, 0.8506, 0.309, -0.4256, 0.8505, 0.309, -0.4256, 0.8505, 0.309, -0.4256, 0.8505, 0.309, -0.4256, 0.8505, 0.309, -0.4256, 0.8505, 0.309, -0.4256, 0.8505, -0.0001545, 1.0, -0.0004234, -0.0001539, 1.0, -0.0004272, -0.0001539, 1.0, -0.0004272, -0.0001545, 1.0, -0.0004234, -0.0001545, 1.0, -0.0004234, -0.0001539, 1.0, -0.0004272, -0.0001264, -1.0, -0.000349, -0.0001249, -1.0, -0.0003433, -0.0001249, -1.0, -0.0003433, -0.0001264, -1.0, -0.000349, -0.0001264, -1.0, -0.000349, -0.0001249, -1.0, -0.0003433, -0.03588, -0.9945, -0.09878, -0.03589, -0.9945, -0.0988, -0.03589, -0.9945, -0.0988, -0.03588, -0.9945, -0.09878, -0.03588, -0.9945, -0.09878, -0.03589, -0.9945, -0.0988, -0.03594, 0.9944, -0.09893, -0.03593, 0.9944, -0.09891, -0.03593, 0.9944, -0.09891, -0.03594, 0.9944, -0.09893, -0.03594, 0.9944, -0.09893, -0.03593, 0.9944, -0.09891, 0.309, -0.4255, 0.8506, 0.309, -0.4255, 0.8506, 0.309, -0.4255, 0.8506, 0.309, -0.4255, 0.8506, 0.309, -0.4255, 0.8506, 0.309, -0.4255, 0.8506, 0.309, 0.4256, 0.8505, 0.309, 0.4256, 0.8505, 0.309, 0.4256, 0.8505, 0.309, 0.4256, 0.8505, 0.309, 0.4256, 0.8505, 0.309, 0.4256, 0.8505, -0.3415, -1.705e-08, -0.9399, -0.3415, 1.138e-07, -0.9399, -0.3415, -3.248e-08, -0.9399, -0.3415, -1.705e-08, -0.9399, -0.3415, 1.294e-07, -0.9399, -0.3415, 1.138e-07, -0.9399, -0.09891, -0.9571, -0.2723, -0.01377, -0.9992, -0.0379, -0.01377, -0.9992, -0.0379, -0.09891, -0.9571, -0.2723, -0.01377, -0.9992, -0.0379, -0.09891, -0.9571, -0.2723, -0.09891, -0.9571, -0.2723, -0.2646, -0.632, -0.7284, -0.09891, -0.9571, -0.2723, -0.09891, -0.9571, -0.2723, -0.2646, -0.6319, -0.7285, -0.2646, -0.632, -0.7284, -0.3214, -0.3379, -0.8846, -0.2646, -0.632, -0.7284, -0.2646, -0.6319, -0.7285, -0.3214, -0.3379, -0.8846, -0.3214, -0.3379, -0.8846, -0.2646, -0.6319, -0.7285, 1.0, 0.006979, 0.0, 0.9312, 0.0006108, 0.3645, 1.0, 0.00207, 0.0, 0.9995, 0.03285, 2.016e-08, 0.9998, 0.02233, 6.652e-10, 0.9995, 0.03285, 2.151e-08, 0.9995, 0.03285, 2.016e-08, 0.8849, 0.01267, 0.4657, 0.9998, 0.02233, 6.652e-10, 0.8849, 0.01267, 0.4657, 1.0, 0.006979, 0.0, 0.9998, 0.02233, 6.652e-10, 0.8849, 0.01267, 0.4657, 0.9705, 0.001868, 0.241, 1.0, 0.006979, 0.0, 1.0, 0.006979, 0.0, 0.9705, 0.001868, 0.241, 0.9312, 0.0006108, 0.3645, 0.9312, 0.0006108, 0.3645, 0.9705, 0.001868, 0.241, 0.8849, 0.01267, 0.4657, 0.9312, 0.0006108, 0.3645, 0.8849, 0.01267, 0.4657, 0.5537, -0.0003692, 0.8327, 0.5537, -0.0003692, 0.8327, 0.8849, 0.01267, 0.4657, 0.342, 0.000205, 0.9397, 0.5537, -0.0003692, 0.8327, 0.342, 0.000205, 0.9397, 0.3418, 0.0001111, 0.9398, 0.5537, -0.0003692, 0.8327, 0.3418, 0.0001111, 0.9398, 0.3415, 1.902e-08, 0.9399, -0.03038, 0.9995, -1.46e-07, -0.03038, 0.9995, 0.0, -0.03038, 0.9995, 0.0, -0.03038, 0.9995, -1.46e-07, -0.03038, 0.9995, -2.734e-06, -0.03038, 0.9995, 0.0, -0.03038, 0.9995, -1.46e-07, -0.03038, 0.9995, -1.089e-05, -0.03038, 0.9995, -2.734e-06, -0.01377, 0.9992, -0.0379, -0.09891, 0.9571, -0.2722, -0.01377, 0.9992, -0.0379, -0.01377, 0.9992, -0.0379, -0.0989, 0.9571, -0.2722, -0.09891, 0.9571, -0.2722, -0.0989, 0.9571, -0.2722, -0.2646, 0.6319, -0.7285, -0.09891, 0.9571, -0.2722, -0.0989, 0.9571, -0.2722, -0.2646, 0.6319, -0.7285, -0.2646, 0.6319, -0.7285, -0.3214, 0.3378, -0.8846, -0.2646, 0.6319, -0.7285, -0.2646, 0.6319, -0.7285, -0.3214, 0.3378, -0.8846, -0.3214, 0.3378, -0.8846, -0.2646, 0.6319, -0.7285, 0.0, 1.0, 5.808e-06, 0.0, 1.0, 0.0, 0.0, 1.0, 0.0, 0.0, 1.0, 5.808e-06, 0.0, 1.0, -3.691e-06, 0.0, 1.0, 0.0, 0.0, 1.0, 5.808e-06, 0.0, 1.0, -1.552e-05, 0.0, 1.0, -3.691e-06, 0.0, 1.0, 5.808e-06, 0.0, 1.0, 1.409e-05, 0.0, 1.0, -1.552e-05, -0.0001551, -1.0, -0.0004272, -0.0001523, -1.0, -0.000412, -0.0001523, -1.0, -0.000412, -0.0001551, -1.0, -0.0004272, -0.0001551, -1.0, -0.0004272, -0.0001523, -1.0, -0.000412, -0.0001248, 1.0, -0.000351, -0.0001248, 1.0, -0.000351, -0.0001248, 1.0, -0.000351, -0.0001248, 1.0, -0.000351, -0.0001248, 1.0, -0.000351, -0.0001248, 1.0, -0.000351, -0.03588, 0.9945, -0.09878, -0.03589, 0.9945, -0.0988, -0.03589, 0.9945, -0.0988, -0.03588, 0.9945, -0.09878, -0.03588, 0.9945, -0.09878, -0.03589, 0.9945, -0.0988, -0.03593, -0.9944, -0.09891, -0.03593, -0.9944, -0.09891, -0.03593, -0.9944, -0.09891, -0.03594, -0.9944, -0.09892, -0.03594, -0.9944, -0.09892, -0.03594, -0.9944, -0.09892, 0.3392, 0.1139, 0.9338, 0.3326, 0.2262, 0.9155, 0.3326, 0.2262, 0.9155, 0.3392, 0.1139, 0.9338, 0.3326, 0.2262, 0.9155, 0.3392, 0.1138, 0.9338, 0.3392, 0.1138, 0.9338, 0.3392, -0.1138, 0.9338, 0.3392, 0.1139, 0.9338, 0.3392, 0.1138, 0.9338, 0.3392, -0.1139, 0.9338, 0.3392, -0.1138, 0.9338, 0.3392, -0.1138, 0.9338, 0.3392, -0.1139, 0.9338, 0.3326, -0.2262, 0.9155, 0.3392, -0.1138, 0.9338, 0.3326, -0.2262, 0.9155, 0.3326, -0.2262, 0.9155, -0.113, 4.2e-06, 0.9936, -0.8767, 0.0, 0.4811, -0.7767, 0.004539, 0.6298, -0.9999, 0.01276, 0.0003464, -0.9999, 0.01308, -4.019e-05, -0.7767, 0.004539, 0.6298, -0.9999, 0.01276, 0.0003464, -0.7767, 0.004539, 0.6298, -1.0, 0.005871, 0.0008299, -0.8767, 0.0, 0.4811, -1.0, 0.005871, 0.0008299, -0.7767, 0.004539, 0.6298, -0.8767, 0.0, 0.4811, -1.0, 0.0, 0.0, -1.0, 0.005871, 0.0008299, -1.472e-07, 1.0, 0.0, 1.484e-07, 1.0, 0.0, -2.725e-07, 1.0, 0.0, -1.472e-07, 1.0, 0.0, 2.747e-07, 1.0, 0.0, 1.484e-07, 1.0, 0.0, -0.9995, -0.03038, 0.0, -0.9995, -0.03038, 0.0, -0.9995, -0.03038, 0.0, -0.9995, -0.03038, 0.0, -0.9995, -0.03038, 0.0, -0.9995, -0.03038, 0.0, 0.2871, -0.001853, 0.9579, 0.2871, -0.00185, 0.9579, 0.2871, -0.001853, 0.9579, 0.2871, -0.001853, 0.9579, 0.2871, -0.001853, 0.9579, 0.894, 0.01052, 0.4479, 0.2871, -0.001853, 0.9579, 0.894, 0.01052, 0.4479, 0.5762, 0.008489, 0.8172, 0.95, 0.02544, 0.3112, 0.5762, 0.008489, 0.8172, 0.894, 0.01052, 0.4479, 0.95, 0.02544, 0.3112, 0.894, 0.01052, 0.4479, 0.9783, 0.0204, 0.2062, 0.95, 0.02544, 0.3112, 0.9783, 0.0204, 0.2062, 0.9998, 0.02022, 0.0, 0.894, 0.01052, 0.4479, 0.9998, 0.02022, 0.0, 0.9783, 0.0204, 0.2062, 0.894, 0.01052, 0.4479, 0.9999, 0.01016, 0.0, 0.9998, 0.02022, 0.0, 0.894, 0.01052, 0.4479, 0.9999, 0.01016, 0.0, 0.9999, 0.01016, 0.0, 0.894, 0.01052, 0.4479, 0.9999, 0.01016, 0.0, 0.9999, 0.01016, 0.0, 0.95, 0.02544, 0.3112, 0.9998, 0.02022, 0.0, 0.9995, 0.03038, 0.0, 0.01958, -0.9998, -0.0009965, 0.01905, -0.9998, -0.001215, 0.01951, -0.9998, -0.001272, 0.01958, -0.9998, -0.0009965, 0.01949, -0.9998, -0.0006719, 0.01905, -0.9998, -0.001215, 0.01958, -0.9998, -0.0009965, 0.01956, -0.9998, -0.001047, 0.01949, -0.9998, -0.0006719, -0.8585, -0.5128, 5.404e-07, -0.7343, -0.2326, 0.6377, -0.9534, -0.3018, 1.127e-07, -0.8585, -0.5128, 5.404e-07, -0.8585, -0.5128, 9.133e-07, -0.7343, -0.2326, 0.6377, 0.9503, -9.235e-08, 0.3112, 1.0, 3.139e-09, 0.0, 1.0, 1.135e-07, 0.0, 0.9503, -9.235e-08, 0.3112, 0.9504, 1.249e-07, 0.3112, 1.0, 3.139e-09, 0.0, 1.0, 0.0, 0.0, 1.0, 0.0, 0.0, 1.0, 0.0, 0.0, 1.0, 0.0, 0.0, 1.0, 0.0, 0.0, 1.0, 0.0, 0.0, -6.358e-08, 1.0, 0.0, -6.358e-08, 1.0, 0.0, -6.358e-08, 1.0, 0.0, -6.358e-08, 1.0, 0.0, -6.358e-08, 1.0, 0.0, -6.358e-08, 1.0, 0.0, 0.3414, 0.0, 0.9399, 0.3414, 0.0, 0.9399, 0.3414, 0.0, 0.9399, 0.3414, 0.0, 0.9399, 0.3414, 0.0, 0.9399, 0.3414, 0.0, 0.9399, -0.3414, 0.0, -0.9399, -0.3414, 0.0, -0.9399, -0.3414, 0.0, -0.9399, -0.3414, 0.0, -0.9399, -0.3414, 0.0, -0.9399, -0.3414, 0.0, -0.9399, -6.358e-08, 1.0, 0.0, -6.358e-08, 1.0, 0.0, -6.358e-08, 1.0, 0.0, -6.358e-08, 1.0, 0.0, -6.358e-08, 1.0, 0.0, -6.358e-08, 1.0, 0.0, 0.3414, 0.0, 0.9399, 0.3414, 0.0, 0.9399, 0.3414, 0.0, 0.9399, 0.3414, 0.0, 0.9399, 0.3414, 0.0, 0.9399, 0.3414, 0.0, 0.9399, -0.3414, 0.0, -0.9399, -0.3414, 0.0, -0.9399, -0.3414, 0.0, -0.9399, -0.3414, 0.0, -0.9399, -0.3414, 0.0, -0.9399, -0.3414, 0.0, -0.9399, 6.358e-08, -1.0, 0.0, 6.358e-08, -1.0, 0.0, 6.358e-08, -1.0, 0.0, 6.358e-08, -1.0, 0.0, 6.358e-08, -1.0, 0.0, 6.358e-08, -1.0, 0.0, 6.358e-08, -1.0, 0.0, 6.358e-08, -1.0, 0.0, 6.358e-08, -1.0, 0.0, 6.358e-08, -1.0, 0.0, 6.358e-08, -1.0, 0.0, 6.358e-08, -1.0, 0.0, 1.0, 0.0, 0.0, 1.0, 0.0, 0.0, 1.0, 0.0, 0.0, 1.0, 0.0, 0.0, 1.0, 0.0, 0.0, 1.0, 0.0, 0.0, 2.475e-08, 1.0, 1.504e-08, 2.475e-08, 1.0, 1.212e-07, 2.475e-08, 1.0, 1.362e-07, 2.475e-08, 1.0, 1.504e-08, 2.475e-08, 1.0, 0.0, 2.475e-08, 1.0, 1.212e-07, 1.0, 0.0, 0.0, 1.0, 0.0, 0.0, 1.0, 0.0, 0.0, 1.0, 0.0, 0.0, 1.0, 0.0, 0.0, 1.0, 0.0, 0.0, 2.475e-08, 1.0, 1.212e-07, 2.475e-08, 1.0, 1.504e-08, 2.475e-08, 1.0, 0.0, 2.475e-08, 1.0, 1.212e-07, 2.475e-08, 1.0, 1.362e-07, 2.475e-08, 1.0, 1.504e-08, 7.189e-06, -1.0, 3.261e-06, 2.723e-05, -1.0, 2.131e-07, 2.907e-05, -1.0, -6.812e-08, 7.189e-06, -1.0, 3.261e-06, 5.34e-06, -1.0, 3.542e-06, 2.723e-05, -1.0, 2.131e-07, -1.0, 0.0, 0.0, -1.0, 0.0, 0.0, -1.0, 0.0, 0.0, -1.0, 0.0, 0.0, -1.0, 0.0, 0.0, -1.0, 0.0, 0.0, 1.0, 0.0, 0.0, 1.0, 0.0, 0.0, 1.0, 0.0, 0.0, 1.0, 0.0, 0.0, 1.0, 0.0, 0.0, 1.0, 0.0, 0.0, 0.0, 1.0, 0.0, 0.0, 1.0, 0.0, 0.0, 1.0, 0.0, 0.0, 1.0, 0.0, 0.0, 1.0, 0.0, 0.0, 1.0, 0.0, 1.0, 0.0, 0.0, 1.0, 0.0, 0.0, 1.0, 0.0, 0.0, 1.0, 0.0, 0.0, 1.0, 0.0, 0.0, 1.0, 0.0, 0.0, 2.475e-08, 1.0, 1.212e-07, 2.475e-08, 1.0, 1.504e-08, 2.475e-08, 1.0, 0.0, 2.475e-08, 1.0, 1.212e-07, 2.475e-08, 1.0, 1.362e-07, 2.475e-08, 1.0, 1.504e-08, -1.237e-08, -1.0, -5.307e-09, -1.237e-08, -1.0, -6.281e-08, -1.237e-08, -1.0, -6.812e-08, -1.237e-08, -1.0, -5.307e-09, -1.237e-08, -1.0, 0.0, -1.237e-08, -1.0, -6.281e-08, -1.0, 0.0, 0.0, -1.0, 0.0, 0.0, -1.0, 0.0, 0.0, -1.0, 0.0, 0.0, -1.0, 0.0, 0.0, -1.0, 0.0, 0.0, 7.385e-06, -1.0, 3.198e-06, 2.723e-05, -1.0, 2.078e-07, 2.906e-05, -1.0, -6.812e-08, 7.385e-06, -1.0, 3.198e-06, 5.554e-06, -1.0, 3.474e-06, 2.723e-05, -1.0, 2.078e-07, -1.0, -1.25e-07, 3.96e-14, -1.0, -1.25e-07, 3.989e-13, -1.0, -1.25e-07, 4.385e-13, -1.0, -1.25e-07, 3.96e-14, -1.0, -1.25e-07, 0.0, -1.0, -1.25e-07, 3.989e-13, 6.521e-06, -1.0, 3.266e-06, 2.694e-05, -1.0, 2.76e-07, 2.882e-05, -1.0, 0.0, 6.521e-06, -1.0, 3.266e-06, 4.637e-06, -1.0, 3.542e-06, 2.694e-05, -1.0, 2.76e-07, -1.0, 0.0, 0.0, -1.0, 0.0, 0.0, -1.0, 0.0, 0.0, -1.0, 0.0, 0.0, -1.0, 0.0, 0.0, -1.0, 0.0, 0.0, -6.358e-08, 1.0, 0.0, -6.358e-08, 1.0, 0.0, -6.358e-08, 1.0, 0.0, -6.358e-08, 1.0, 0.0, -6.358e-08, 1.0, 0.0, -6.358e-08, 1.0, 0.0, -0.3414, 0.0, -0.9399, -0.3414, 0.0, -0.9399, -0.3414, 0.0, -0.9399, -0.3414, 0.0, -0.9399, -0.3414, 0.0, -0.9399, -0.3414, 0.0, -0.9399, 6.358e-08, -1.0, 0.0, 6.358e-08, -1.0, 0.0, 6.358e-08, -1.0, 0.0, 6.358e-08, -1.0, 0.0, 6.358e-08, -1.0, 0.0, 6.358e-08, -1.0, 0.0, -0.3414, 4.934e-08, -0.9399, -0.3414, 4.369e-09, -0.9399, -0.3414, 5.371e-08, -0.9399, -0.3414, 4.934e-08, -0.9399, -0.3414, 0.0, -0.9399, -0.3414, 4.369e-09, -0.9399, 0.3414, -4.705e-08, 0.9399, 0.3414, -4.166e-09, 0.9399, 0.3414, 0.0, 0.9399, 0.3414, -4.705e-08, 0.9399, 0.3414, -5.122e-08, 0.9399, 0.3414, -4.166e-09, 0.9399, 4.508e-08, -1.0, -4.768e-08, 4.508e-08, -1.0, -4.768e-08, 4.508e-08, -1.0, -4.768e-08, 4.508e-08, -1.0, -4.768e-08, 4.508e-08, -1.0, -4.768e-08, 4.508e-08, -1.0, -4.768e-08, -1.0, 0.0, 0.0, -1.0, 0.0, 0.0, -1.0, 0.0, 0.0, -1.0, 0.0, 0.0, -1.0, 0.0, 0.0, -1.0, 0.0, 0.0, 1.0, -2.269e-08, 0.0, 1.0, -1.12e-08, 0.0, 1.0, 0.0, 0.0, 1.0, -2.269e-08, 0.0, 1.0, -3.388e-08, 0.0, 1.0, -1.12e-08, 0.0, -4.47e-08, 1.0, 0.0, -4.47e-08, 1.0, 0.0, -4.47e-08, 1.0, 0.0, -4.47e-08, 1.0, 0.0, -4.47e-08, 1.0, 0.0, -4.47e-08, 1.0, 0.0, -0.3414, 0.0, -0.9399, -0.3414, 0.0, -0.9399, -0.3414, 0.0, -0.9399, -0.3414, 0.0, -0.9399, -0.3414, 0.0, -0.9399, -0.3414, 0.0, -0.9399, 0.3414, 0.0, 0.9399, 0.3414, 0.0, 0.9399, 0.3414, 0.0, 0.9399, 0.3414, 0.0, 0.9399, 0.3414, 0.0, 0.9399, 0.3414, 0.0, 0.9399, 5.96e-08, -1.0, 0.0, 5.96e-08, -1.0, 0.0, 5.96e-08, -1.0, 0.0, 5.96e-08, -1.0, 0.0, 5.96e-08, -1.0, 0.0, 5.96e-08, -1.0, 0.0, -1.0, 0.0, 0.0, -1.0, 0.0, 0.0, -1.0, 0.0, 0.0, -1.0, 0.0, 0.0, -1.0, 0.0, 0.0, -1.0, 0.0, 0.0, 1.0, 0.0, 0.0, 1.0, 0.0, 0.0, 1.0, 0.0, 0.0, 1.0, 0.0, 0.0, 1.0, 0.0, 0.0, 1.0, 0.0, 0.0, -0.01377, 0.9992, -0.0379, -0.0989, 0.9571, -0.2722, -0.01377, 0.9992, -0.0379, -0.01377, 0.9992, -0.0379, -0.09891, 0.9571, -0.2723, -0.0989, 0.9571, -0.2722, -0.09891, 0.9571, -0.2723, -0.2646, 0.6319, -0.7285, -0.0989, 0.9571, -0.2722, -0.09891, 0.9571, -0.2723, -0.2646, 0.6319, -0.7285, -0.2646, 0.6319, -0.7285, -0.2646, 0.6319, -0.7285, -0.3214, 0.3379, -0.8846, -0.2646, 0.6319, -0.7285, -0.2646, 0.6319, -0.7285, -0.3214, 0.3379, -0.8846, -0.3214, 0.3379, -0.8846, -0.7653, 0.11, 0.6342, -0.9933, 0.1154, 0.0, -0.9933, 0.1154, 8.014e-09, -0.7653, 0.11, 0.6342, -0.9933, 0.1154, 8.014e-09, -0.9933, 0.1154, 6.938e-08, -0.7653, 0.11, 0.6342, -0.9933, 0.1154, 6.938e-08, -0.9944, 0.1056, 1.722e-08, -0.7653, 0.11, 0.6342, -0.9944, 0.1056, 1.722e-08, -0.9428, 0.1088, 0.3151, -0.8713, 0.1001, 0.4803, -0.9428, 0.1088, 0.3151, -0.9944, 0.1056, 1.722e-08, -0.8713, 0.1001, 0.4803, -0.7653, 0.11, 0.6342, -0.9428, 0.1088, 0.3151, -0.8713, 0.1001, 0.4803, -0.0795, 0.04225, 0.9959, -0.7653, 0.11, 0.6342, -0.8713, 0.1001, 0.4803, -0.9944, 0.1056, 1.722e-08, -0.9954, 0.0953, 0.0, -0.7767, 0.004539, 0.6298, 0.5965, 3.331e-05, 0.8026, -0.113, 4.2e-06, 0.9936, -0.7767, 0.004539, 0.6298, 0.3338, 3.939e-05, 0.9426, 0.5965, 1.412e-06, 0.8026, -0.7767, 0.004539, 0.6298, 0.5965, 1.412e-06, 0.8026, 0.5965, 3.331e-05, 0.8026, 0.9503, 0.0, 0.3112, 0.5965, 3.331e-05, 0.8026, 0.5965, 1.412e-06, 0.8026, 0.9503, 0.0, 0.3112, 0.9504, 0.0, 0.3112, 0.5965, 3.331e-05, 0.8026, 0.9504, 0.0, 0.3112, 0.9503, 0.0, 0.3112, 1.0, 0.0, 0.0, 0.9504, 0.0, 0.3112, 1.0, 0.0, 0.0, 1.0, 0.0, 0.0, 0.8995, -0.003215, 0.437, 0.9999, -0.01088, 0.0, 0.9999, -0.01088, 0.0, 0.8995, -0.003215, 0.437, 0.9999, -0.01088, 0.0, 1.0, -0.006045, 0.0, 1.0, -0.001223, 0.0, 0.8995, -0.003215, 0.437, 1.0, -0.006045, 0.0, 1.0, -0.001223, 0.0, 0.9503, -0.0001431, 0.3113, 0.8995, -0.003215, 0.437, 0.9503, -0.0001431, 0.3113, 0.6009, 0.0005021, 0.7993, 0.8995, -0.003215, 0.437, -0.1073, 0.0001611, 0.9942, 0.8995, -0.003215, 0.437, 0.6009, 0.0005021, 0.7993, -0.1073, 0.0001611, 0.9942, 0.344, -0.0001197, 0.939, 0.8995, -0.003215, 0.437, -0.1073, 0.0001611, 0.9942, -0.1076, -4.481e-05, 0.9942, 0.344, -0.0001197, 0.939, 0.5537, -0.0003691, 0.8327, 0.3418, 0.0001112, 0.9398, 0.3419, 0.0001431, 0.9397, 0.5537, -0.0003691, 0.8327, 0.342, 0.0002052, 0.9397, 0.3418, 0.0001112, 0.9398, 0.5537, -0.0003691, 0.8327, 0.8849, 0.01267, 0.4657, 0.342, 0.0002052, 0.9397, 0.9312, 0.0006105, 0.3645, 0.8849, 0.01267, 0.4657, 0.5537, -0.0003691, 0.8327, 0.9312, 0.0006105, 0.3645, 0.9705, 0.004625, 0.241, 0.8849, 0.01267, 0.4657, 1.0, 0.006979, 0.0, 0.9705, 0.004625, 0.241, 0.9312, 0.0006105, 0.3645, 0.8849, 0.01267, 0.4657, 0.9705, 0.004625, 0.241, 1.0, 0.006979, 0.0, 0.8849, 0.01267, 0.4657, 1.0, 0.006979, 0.0, 0.9998, 0.02233, 0.0, 0.9995, 0.03285, 0.0, 0.8849, 0.01267, 0.4657, 0.9998, 0.02233, 0.0, 0.9995, 0.03285, 0.0, 0.9998, 0.02233, 0.0, 0.9995, 0.03285, 0.0, 1.0, 0.006979, 0.0, 0.9312, 0.0006105, 0.3645, 1.0, 0.00207, 0.0, -0.2646, -0.6319, -0.7285, -0.3214, -0.3378, -0.8846, -0.3214, -0.3378, -0.8846, -0.2646, -0.6319, -0.7285, -0.2647, -0.6319, -0.7285, -0.3214, -0.3378, -0.8846, -0.09889, -0.9571, -0.2722, -0.2647, -0.6319, -0.7285, -0.2646, -0.6319, -0.7285, -0.09889, -0.9571, -0.2722, -0.2646, -0.6319, -0.7285, -0.09891, -0.9571, -0.2723, -0.01377, -0.9992, -0.0379, -0.09889, -0.9571, -0.2722, -0.09891, -0.9571, -0.2723, -0.01377, -0.9992, -0.0379, -0.09891, -0.9571, -0.2723, -0.01377, -0.9992, -0.0379, -0.09787, -0.03405, 0.9946, -0.09786, -0.03404, 0.9946, -0.4768, -0.06145, 0.8769, -0.109, -5.02e-08, 0.994, -0.109, 4.067e-08, 0.994, 0.5999, -1.841e-07, 0.8001, -0.109, -5.02e-08, 0.994, 0.5999, -1.841e-07, 0.8001, 0.5997, -2.005e-07, 0.8002, 0.9504, 1.249e-07, 0.3112, 0.5997, -2.005e-07, 0.8002, 0.5999, -1.841e-07, 0.8001, 0.9504, 1.249e-07, 0.3112, 0.9503, -9.235e-08, 0.3112, 0.5997, -2.005e-07, 0.8002, 0.02395, -0.9997, -0.0009416, 0.02392, -0.9997, -0.001038, 0.0239, -0.9997, -0.001083, 0.02395, -0.9997, -0.0009416, 0.02394, -0.9997, -0.0009911, 0.02392, -0.9997, -0.001038, 0.02395, -0.9997, -0.0009416, 0.02393, -0.9997, -0.001012, 0.02394, -0.9997, -0.0009911, 0.02395, -0.9997, -0.0009416, 0.02393, -0.9997, -0.001006, 0.02393, -0.9997, -0.001012, 0.07703, -0.997, -1.152e-07, 0.07703, -0.997, 0.0, 0.07703, -0.997, 0.0, 0.07703, -0.997, -1.152e-07, 0.07703, -0.997, -1.708e-06, 0.07703, -0.997, 0.0, 0.07703, -0.997, -1.152e-07, 0.07703, -0.997, -4.39e-06, 0.07703, -0.997, -1.708e-06, 0.07703, -0.997, -1.152e-07, 0.07703, -0.997, 0.0, 0.07703, -0.997, -4.39e-06, -7.763e-08, 1.0, 1.449e-07, 1.829e-07, 1.0, 0.0, -2.384e-07, 1.0, 0.0, -7.763e-08, 1.0, 1.449e-07, 2.184e-07, 1.0, 4.555e-06, 1.829e-07, 1.0, 0.0, -7.763e-08, 1.0, 1.449e-07, 0.0, 1.0, 1.927e-05, 2.184e-07, 1.0, 4.555e-06, -7.763e-08, 1.0, 1.449e-07, 0.0, 1.0, 0.0, 0.0, 1.0, 1.927e-05, -0.09853, 0.9951, -0.0006246, -0.09839, 0.9951, -0.000811, -0.09844, 0.9951, -0.0007351, -0.09853, 0.9951, -0.0006246, -0.09861, 0.9951, -0.0005371, -0.09839, 0.9951, -0.000811, -0.09853, 0.9951, -0.0006246, -0.09847, 0.9951, -0.0006258, -0.09861, 0.9951, -0.0005371, 0.0, -1.0, -9.5e-08, 0.0, -1.0, 0.0, 0.0, -1.0, 0.0, 0.0, -1.0, -9.5e-08, 0.0, -1.0, -1.483e-06, 0.0, -1.0, 0.0, 0.0, -1.0, -9.5e-08, 0.0, -1.0, -0.000116, 0.0, -1.0, -1.483e-06, 0.0, -1.0, -9.5e-08, 0.0, -1.0, 0.0, 0.0, -1.0, -0.000116, 0.9481, 0.06452, 0.3113, 0.997, 0.07703, 0.0, 0.997, 0.07703, 0.0, 0.9481, 0.06452, 0.3113, 0.9481, 0.06451, 0.3114, 0.997, 0.07703, 0.0, 0.9481, 0.06452, 0.3113, 0.5799, 0.02334, 0.8143, 0.9481, 0.06451, 0.3114, 0.9481, 0.06452, 0.3113, 0.58, 0.02333, 0.8143, 0.5799, 0.02334, 0.8143, 0.2966, -0.001247, 0.955, 0.5799, 0.02334, 0.8143, 0.58, 0.02333, 0.8143, 0.2966, -0.001247, 0.955, -0.09787, -0.03405, 0.9946, 0.5799, 0.02334, 0.8143, 0.2966, -0.001247, 0.955, -0.09786, -0.03404, 0.9946, -0.09787, -0.03405, 0.9946, 0.02125, -0.9998, -0.0001836, 0.02132, -0.9998, 0.0, 0.02121, -0.9998, -0.0003171, 0.02125, -0.9998, -0.0001836, 0.02111, -0.9998, -0.0006036, 0.02132, -0.9998, 0.0, 0.02125, -0.9998, -0.0001836, 0.02111, -0.9998, -0.000616, 0.02111, -0.9998, -0.0006036, 0.0, -1.0, 9.424e-08, 0.0, -1.0, 0.0, 0.0, -1.0, 0.0, 0.0, -1.0, 9.424e-08, 0.0, -1.0, 1.402e-06, 0.0, -1.0, 0.0, 0.0, -1.0, 9.424e-08, 0.0, -1.0, 1.429e-05, 0.0, -1.0, 1.402e-06, 0.0, -1.0, 9.424e-08, 0.0, -1.0, 0.0, 0.0, -1.0, 1.429e-05, 0.9483, 0.06259, 0.3113, 0.9972, 0.07474, 0.0, 0.9972, 0.07474, 0.0, 0.9483, 0.06259, 0.3113, 0.9482, 0.06258, 0.3115, 0.9972, 0.07474, 0.0, 0.9482, 0.06258, 0.3115, 0.9483, 0.06259, 0.3113, 0.5959, 0.0227, 0.8027, 0.9482, 0.06258, 0.3115, 0.5959, 0.0227, 0.8027, 0.5959, 0.0227, 0.8028, -0.1116, -0.03551, 0.9931, 0.5959, 0.0227, 0.8028, 0.5959, 0.0227, 0.8027, -0.1116, -0.03551, 0.9931, 0.3338, -0.0009973, 0.9426, 0.5959, 0.0227, 0.8028, -0.1116, -0.03551, 0.9931, -0.7343, -0.2326, 0.6377, 0.3338, -0.0009973, 0.9426, 0.2757, 0.0006106, 0.9612, 0.2757, 0.0006012, 0.9612, 0.2158, 0.0, 0.9764, 0.09882, -0.9951, -0.0009737, 0.09895, -0.9951, -0.0009978, 0.09883, -0.9951, -0.0009525, 0.09882, -0.9951, -0.0009737, 0.09884, -0.9951, -0.001072, 0.09895, -0.9951, -0.0009978, 0.09882, -0.9951, -0.0009737, 0.09883, -0.9951, -0.0009565, 0.09884, -0.9951, -0.001072, 1.0, 0.006931, 0.0, 0.9313, 0.0005593, 0.3641, 1.0, 0.001974, 0.0, 0.5508, 0.0001755, 0.8347, 0.2757, 0.0006012, 0.9612, 0.2757, 0.0006106, 0.9612, 0.5508, 0.0001755, 0.8347, 0.3346, 0.001206, 0.9424, 0.2757, 0.0006012, 0.9612, 0.5508, 0.0001755, 0.8347, 0.8843, 0.007487, 0.4669, 0.3346, 0.001206, 0.9424, 0.9313, 0.0005593, 0.3641, 0.8843, 0.007487, 0.4669, 0.5508, 0.0001755, 0.8347, 0.9313, 0.0005593, 0.3641, 0.9706, 0.004592, 0.2407, 0.8843, 0.007487, 0.4669, 1.0, 0.006931, 0.0, 0.9706, 0.004592, 0.2407, 0.9313, 0.0005593, 0.3641, 0.8843, 0.007487, 0.4669, 0.9706, 0.004592, 0.2407, 1.0, 0.006931, 0.0, 0.8843, 0.007487, 0.4669, 1.0, 0.006931, 0.0, 0.9999, 0.01281, 0.0, 0.9999, 0.01373, 0.0, 0.8843, 0.007487, 0.4669, 0.9999, 0.01281, 0.0, 0.9999, 0.01373, 0.0, 0.9999, 0.01281, 0.0, 0.9999, 0.01373, 0.0, -0.0953, -0.9954, 1.835e-07, -0.0953, -0.9954, 0.0, -0.0953, -0.9954, 0.0, -0.0953, -0.9954, 1.835e-07, -0.0953, -0.9954, 1.008e-05, -0.0953, -0.9954, 0.0, -0.0953, -0.9954, 1.835e-07, -0.09531, -0.9954, 2.259e-05, -0.0953, -0.9954, 1.008e-05, -0.1116, -0.03551, 0.9931, -0.8734, -0.07854, 0.4807, -0.7343, -0.2326, 0.6377, -0.8734, -0.07854, 0.4807, -0.9534, -0.3018, 1.127e-07, -0.7343, -0.2326, 0.6377, -0.8734, -0.07854, 0.4807, -0.9972, -0.07474, -6.039e-08, -0.9534, -0.3018, 1.127e-07, 0.3924, -0.005576, 0.9198, -0.7653, 0.11, 0.6342, -0.0795, 0.04225, 0.9959, 0.3924, -0.005576, 0.9198, 0.3924, -0.005572, 0.9198, -0.7653, 0.11, 0.6342, 0.3924, -0.005576, 0.9198, 0.3924, -0.005573, 0.9198, 0.3924, -0.005572, 0.9198, -0.07474, 0.9972, 6.609e-06, -0.07474, 0.9972, 3.123e-07, -0.07474, 0.9972, 1.583e-06, -0.07474, 0.9972, 6.609e-06, -0.07474, 0.9972, -1.298e-06, -0.07474, 0.9972, 3.123e-07, -0.07474, 0.9972, 6.609e-06, -0.07473, 0.9972, -5.396e-06, -0.07474, 0.9972, -1.298e-06, -0.07474, 0.9972, 6.609e-06, -0.07474, 0.9972, 1.409e-05, -0.07473, 0.9972, -5.396e-06, 0.02125, -0.9998, -0.000184, 0.02132, -0.9998, 0.0, 0.02121, -0.9998, -0.0003171, 0.02125, -0.9998, -0.000184, 0.02112, -0.9998, -0.0005778, 0.02132, -0.9998, 0.0, 0.02125, -0.9998, -0.000184, 0.02112, -0.9998, -0.0005715, 0.02112, -0.9998, -0.0005778, -0.3415, 2.43e-09, -0.9399, -0.3415, 4.736e-07, -0.9399, -0.3415, 0.0, -0.9399, -0.3415, 2.43e-09, -0.9399, -0.3415, 4.52e-08, -0.9399, -0.3415, 4.736e-07, -0.9399, -0.3415, 2.43e-09, -0.9399, -0.3414, 0.0, -0.9399, -0.3415, 4.52e-08, -0.9399, 0.0, 1.0, -1.176e-05, 0.0, 1.0, 0.0, 0.0, 1.0, 0.0, 0.0, 1.0, -1.176e-05, 0.0, 1.0, 9.903e-08, 0.0, 1.0, 0.0, 0.0, 1.0, -1.176e-05, 0.0, 1.0, 2.437e-07, 0.0, 1.0, 9.903e-08, 0.0, 1.0, -1.176e-05, 0.0, 1.0, -2.796e-05, 0.0, 1.0, 2.437e-07, -0.3415, -1.413e-07, -0.9399, -0.3415, -5.74e-08, -0.9399, -0.3415, -1.585e-07, -0.9399, -0.3415, -1.413e-07, -0.9399, -0.3415, -4.769e-09, -0.9399, -0.3415, -5.74e-08, -0.9399, -0.3415, -1.413e-07, -0.9399, -0.3415, 0.0, -0.9399, -0.3415, -4.769e-09, -0.9399, -0.8767, -9.377e-10, 0.4811, -1.0, -5.459e-08, 0.0, -1.0, 0.0, 0.0, -0.8767, -9.377e-10, 0.4811, -0.8767, -6.098e-08, 0.4811, -1.0, -5.459e-08, 0.0, -0.8767, -9.377e-10, 0.4811, -0.1073, 0.0001611, 0.9942, -0.8767, -6.098e-08, 0.4811, -0.8767, -9.377e-10, 0.4811, -0.1076, -4.481e-05, 0.9942, -0.1073, 0.0001611, 0.9942, -0.3415, -1.889e-08, -0.9399, -0.3415, 8.552e-10, -0.9399, -0.3414, 2.268e-06, -0.9399, -0.3415, -1.889e-08, -0.9399, -0.3415, 0.0, -0.9399, -0.3415, 8.552e-10, -0.9399, -0.3415, -1.889e-08, -0.9399, -0.3414, -1.266e-07, -0.9399, -0.3415, 0.0, -0.9399, -0.3415, -1.889e-08, -0.9399, -0.3414, -1.662e-07, -0.9399, -0.3414, -1.266e-07, -0.9399, 0.0, -1.0, 1.4e-05, 0.0, -1.0, 0.0, 0.0, -1.0, 0.0, 0.0, -1.0, 1.4e-05, 0.0, -1.0, -2.964e-06, 0.0, -1.0, 0.0, 0.0, -1.0, 1.4e-05, 0.0, -1.0, -0.0002318, 0.0, -1.0, -2.964e-06, 0.0, -1.0, 1.4e-05, 0.0, -1.0, 6.224e-05, 0.0, -1.0, -0.0002318, -0.3414, -7.577e-08, -0.9399, -0.3414, -1.033e-07, -0.9399, -0.3414, -1.09e-07, -0.9399, -0.3414, -7.577e-08, -0.9399, -0.3415, 6.635e-08, -0.9399, -0.3414, -1.033e-07, -0.9399, -0.3414, -7.577e-08, -0.9399, -0.3415, 8.288e-09, -0.9399, -0.3415, 6.635e-08, -0.9399, -0.3414, -7.577e-08, -0.9399, -0.3415, 0.0, -0.9399, -0.3415, 8.288e-09, -0.9399, 0.3419, 0.0001431, 0.9397, 0.3418, 0.0001112, 0.9398, 0.3414, 1.763e-08, 0.9399, -0.3415, -1.89e-08, -0.9399, -0.3414, 2.017e-08, -0.9399, -0.3415, -2.401e-08, -0.9399, -0.3415, -1.89e-08, -0.9399, -0.3414, 2.565e-08, -0.9399, -0.3414, 2.017e-08, -0.9399, -0.3415, -1.89e-08, -0.9399, -0.3415, 2.061e-07, -0.9399, -0.3414, 2.565e-08, -0.9399, -0.8767, -2.125e-07, 0.4811, -1.0, 4.274e-07, 0.0, -1.0, -3.368e-07, 0.0, -0.8767, -2.125e-07, 0.4811, -0.8767, 2.561e-07, 0.4811, -1.0, 4.274e-07, 0.0, -0.8767, -2.125e-07, 0.4811, -0.1074, 0.0001468, 0.9942, -0.8767, 2.561e-07, 0.4811, -0.8767, -2.125e-07, 0.4811, -0.1076, -4.453e-05, 0.9942, -0.1074, 0.0001468, 0.9942, -0.3414, -1.144e-08, -0.9399, -0.3414, -9.096e-08, -0.9399, -0.3415, -5.915e-07, -0.9399, -0.3414, -1.144e-08, -0.9399, -0.3414, -7.809e-08, -0.9399, -0.3414, -9.096e-08, -0.9399, -0.3414, -1.144e-08, -0.9399, -0.3415, 6.14e-08, -0.9399, -0.3414, -7.809e-08, -0.9399, -0.3414, -1.144e-08, -0.9399, -0.3415, 8.712e-08, -0.9399, -0.3415, 6.14e-08, -0.9399, -6.121e-08, -1.0, 1.885e-07, -1.416e-08, -1.0, 0.0, -9.417e-08, -1.0, 0.0, -6.121e-08, -1.0, 1.885e-07, 0.0, -1.0, 2.805e-06, -1.416e-08, -1.0, 0.0, -6.121e-08, -1.0, 1.885e-07, 0.0, -1.0, 2.857e-05, 0.0, -1.0, 2.805e-06, -6.121e-08, -1.0, 1.885e-07, 0.0, -1.0, 0.0, 0.0, -1.0, 2.857e-05, -0.3415, -3.326e-08, -0.9399, -0.3415, -4.546e-08, -0.9399, -0.3415, 4.024e-07, -0.9399, -0.3415, -3.326e-08, -0.9399, -0.3415, -4.582e-08, -0.9399, -0.3415, -4.546e-08, -0.9399, -0.3415, -3.326e-08, -0.9399, -0.3415, -1.15e-08, -0.9399, -0.3415, -4.582e-08, -0.9399, -0.3415, -3.326e-08, -0.9399, -0.3415, 0.0, -0.9399, -0.3415, -1.15e-08, -0.9399, 1.0, 0.00693, 0.0, 0.9313, 0.0005981, 0.3641, 1.0, 0.001974, 0.0, 0.5508, 0.0001608, 0.8347, 0.2757, 0.0006013, 0.9612, 0.2758, 0.0006159, 0.9612, 0.5508, 0.0001608, 0.8347, 0.3345, 0.001198, 0.9424, 0.2757, 0.0006013, 0.9612, 0.5508, 0.0001608, 0.8347, 0.8843, 0.007487, 0.4669, 0.3345, 0.001198, 0.9424, 0.9313, 0.0005981, 0.3641, 0.8843, 0.007487, 0.4669, 0.5508, 0.0001608, 0.8347, 0.9313, 0.0005981, 0.3641, 0.9706, 0.004592, 0.2407, 0.8843, 0.007487, 0.4669, 1.0, 0.00693, 0.0, 0.9706, 0.004592, 0.2407, 0.9313, 0.0005981, 0.3641, 0.8843, 0.007487, 0.4669, 0.9706, 0.004592, 0.2407, 1.0, 0.00693, 0.0, 0.8843, 0.007487, 0.4669, 1.0, 0.00693, 0.0, 0.9999, 0.01281, 0.0, 0.9999, 0.01373, 0.0, 0.8843, 0.007487, 0.4669, 0.9999, 0.01281, 0.0, 0.9999, 0.01373, 0.0, 0.9999, 0.01281, 0.0, 0.9999, 0.01373, 0.0, -0.8767, 0.0, 0.4811, -0.08165, 0.0, 0.9967, -0.7723, 0.01454, 0.6351, -0.8767, 0.0, 0.4811, -0.9999, 0.01013, 2.733e-09, -1.0, 0.0, 0.0, -0.8767, 0.0, 0.4811, -0.9489, 0.006294, 0.3155, -0.9999, 0.01013, 2.733e-09, -0.8767, 0.0, 0.4811, -0.7723, 0.01454, 0.6351, -0.9489, 0.006294, 0.3155, -0.7723, 0.01454, 0.6351, -0.9999, 0.01013, 2.733e-09, -0.9489, 0.006294, 0.3155, -0.7723, 0.01454, 0.6351, -0.9998, 0.02022, 0.0, -0.9999, 0.01013, 2.733e-09, -0.7723, 0.01454, 0.6351, -0.9998, 0.02022, 0.0, -0.9998, 0.02022, 0.0, -0.7723, 0.01454, 0.6351, -0.9998, 0.02022, 0.0, -0.9998, 0.02022, 0.0, -0.3415, 1.744e-07, -0.9399, -0.3415, -1.957e-07, -0.9399, -0.3415, 2.65e-07, -0.9399, -0.3415, 1.744e-07, -0.9399, -0.3415, 9.136e-08, -0.9399, -0.3415, -1.957e-07, -0.9399, -0.3415, 1.744e-07, -0.9399, -0.3415, 1.281e-07, -0.9399, -0.3415, 9.136e-08, -0.9399, -0.3414, -4.018e-09, -0.9399, -0.3414, -3.411e-08, -0.9399, -0.3414, 0.0, -0.9399, -0.3414, -4.018e-09, -0.9399, -0.3415, -3.913e-08, -0.9399, -0.3414, -3.411e-08, -0.9399, -0.3414, -4.018e-09, -0.9399, -0.3415, -4.033e-08, -0.9399, -0.3415, -3.913e-08, -0.9399, -0.3415, 1.29e-08, -0.9399, -0.3415, 1.858e-07, -0.9399, -0.3415, 0.0, -0.9399, -0.3415, 1.29e-08, -0.9399, -0.3415, 1.609e-07, -0.9399, -0.3415, 1.858e-07, -0.9399, -0.3415, 1.29e-08, -0.9399, -0.3415, 0.0, -0.9399, -0.3415, 1.609e-07, -0.9399, -0.3415, 1.29e-08, -0.9399, -0.3415, 0.0, -0.9399, -0.3415, 0.0, -0.9399, -0.3414, 7.067e-09, -0.9399, -0.3415, 5.826e-08, -0.9399, -0.3414, 0.0, -0.9399, -0.3414, 7.067e-09, -0.9399, -0.3415, 6.322e-08, -0.9399, -0.3415, 5.826e-08, -0.9399, -0.3414, 7.067e-09, -0.9399, -0.3415, -1.05e-07, -0.9399, -0.3415, 6.322e-08, -0.9399, -0.3414, 7.067e-09, -0.9399, -0.3409, 3.4e-06, -0.9401, -0.3415, -1.05e-07, -0.9399, -0.3415, -5.22e-08, -0.9399, -0.3415, -5.286e-09, -0.9399, -0.3414, -1.577e-06, -0.9399, -0.3415, -5.22e-08, -0.9399, -0.3415, 0.0, -0.9399, -0.3415, -5.286e-09, -0.9399, -0.3415, -5.22e-08, -0.9399, -0.3415, -2.619e-07, -0.9399, -0.3415, 0.0, -0.9399, -0.3415, -5.22e-08, -0.9399, -0.3415, -3.485e-07, -0.9399, -0.3415, -2.619e-07, -0.9399, -0.3415, 5.751e-08, -0.9399, -0.3415, 1.124e-07, -0.9399, -0.3415, 6.815e-08, -0.9399, -0.3415, 5.751e-08, -0.9399, -0.3415, 1.216e-08, -0.9399, -0.3415, 1.124e-07, -0.9399, -0.3415, 5.751e-08, -0.9399, -0.3415, 0.0, -0.9399, -0.3415, 1.216e-08, -0.9399, -0.3415, 5.751e-08, -0.9399, -0.3415, 0.0, -0.9399, -0.3415, 0.0, -0.9399, 0.3326, -0.2262, 0.9155, 0.3326, -0.2262, 0.9155, 0.3392, -0.1138, 0.9338, 0.3326, -0.2262, 0.9155, 0.3392, -0.1138, 0.9338, 0.3392, -0.1138, 0.9338, 0.3392, -0.1138, 0.9338, 0.3392, 0.1138, 0.9338, 0.3392, -0.1138, 0.9338, 0.3392, -0.1138, 0.9338, 0.3392, 0.1138, 0.9338, 0.3392, 0.1138, 0.9338, 0.3326, 0.2262, 0.9155, 0.3392, 0.1138, 0.9338, 0.3392, 0.1138, 0.9338, 0.3326, 0.2262, 0.9155, 0.3326, 0.2262, 0.9155, 0.3392, 0.1138, 0.9338, -0.03038, 0.9995, 1.73e-07, -0.03038, 0.9995, 0.0, -0.03038, 0.9995, 0.0, -0.03038, 0.9995, 1.73e-07, -0.03038, 0.9995, 3.24e-06, -0.03038, 0.9995, 0.0, -0.03038, 0.9995, 1.73e-07, -0.03038, 0.9995, 1.291e-05, -0.03038, 0.9995, 3.24e-06, 0.3926, 9.252e-07, 0.9197, -0.7723, 0.01454, 0.6351, -0.08165, 0.0, 0.9967, 0.3926, 9.252e-07, 0.9197, 0.3926, 2.123e-06, 0.9197, -0.7723, 0.01454, 0.6351, 0.3926, 9.252e-07, 0.9197, 0.3926, 0.0, 0.9197, 0.3926, 2.123e-06, 0.9197, 0.0, 1.0, 9.596e-09, 0.0, 1.0, 0.0, 0.0, 1.0, 0.0, 0.0, 1.0, 9.596e-09, 0.0, 1.0, 2.993e-07, 0.0, 1.0, 0.0, 0.0, 1.0, 9.596e-09, 0.0, 1.0, 1.266e-06, 0.0, 1.0, 2.993e-07, 0.0, 1.0, 9.596e-09, 0.0, 1.0, 0.0, 0.0, 1.0, 1.266e-06, 0.0, -1.0, 1.635e-07, 0.0, -1.0, 0.0, 0.0, -1.0, 0.0, 0.0, -1.0, 1.635e-07, 0.0, -1.0, 9.005e-06, 0.0, -1.0, 0.0, 0.0, -1.0, 1.635e-07, 0.0, -1.0, 2.017e-05, 0.0, -1.0, 9.005e-06, -0.8767, -6.181e-08, 0.4811, -1.0, -3.072e-09, 0.0, -1.0, -1.115e-07, 0.0, -0.8767, -6.181e-08, 0.4811, -0.8767, 0.0, 0.4811, -1.0, -3.072e-09, 0.0, -0.8767, -6.181e-08, 0.4811, -0.109, -5.02e-08, 0.994, -0.8767, 0.0, 0.4811, -0.8767, -6.181e-08, 0.4811, -0.109, 4.067e-08, 0.994, -0.109, -5.02e-08, 0.994])] * 3)])
arm_truss006_qc_skeleton = bpy.data.armatures.new('truss006.qc_skeleton')  # bones are not reproduced

# ---- objects
ob_truss006_qc_skeleton = bpy.data.objects.new('truss006.qc_skeleton', arm_truss006_qc_skeleton)
ob_truss006_reference = bpy.data.objects.new('truss006_reference', me_truss006_reference)

# ---- transforms, parenting, visibility, modifiers, constraints
ob_truss006_qc_skeleton.location = (0.0, 0.0, 0.0)
ob_truss006_qc_skeleton.show_in_front = True
ob_truss006_qc_skeleton.lineart.crease_threshold = 0.0
ob_truss006_reference.parent = ob_truss006_qc_skeleton
ob_truss006_reference.location = (0.0, 0.0, 0.0)
ob_truss006_reference.lineart.crease_threshold = 0.0
_vg = ob_truss006_reference.vertex_groups.new(name='static_prop')
_vg.add([0, 1, 2, 3, 4, 5, 6, 7, 8, 9, 10, 11, 12, 13, 14, 15, 16, 17, 18, 19, 20, 21, 22, 23, 24, 25, 26, 27, 28, 29, 30, 31, 32, 33, 34, 35, 36, 37, 38, 39, 40, 41, 42, 43, 44, 45, 46, 47, 48, 49, 50, 51, 52, 53, 54, 55, 56, 57, 58, 59, 60, 61, 62, 63, 64, 65, 66, 67, 68, 69, 70, 71, 72, 73, 74, 75, 76, 77, 78, 79, 80, 81, 82, 83, 84, 85, 86, 87, 88, 89, 90, 91, 92, 93, 94, 95, 96, 97, 98, 99, 100, 101, 102, 103, 104, 105, 106, 107, 108, 109, 110, 111, 112, 113, 114, 115, 116, 117, 118, 119, 120, 121, 122, 123, 124, 125, 126, 127, 128, 129, 130, 131, 132, 133, 134, 135, 136, 137, 138, 139, 140, 141, 142, 143, 144, 145, 146, 147, 148, 149, 150, 151, 152, 153, 154, 155, 156, 157, 158, 159, 160, 161, 162, 163, 164, 165, 166, 167, 168, 169, 170, 171, 172, 173, 174, 175, 176, 177, 178, 179, 180, 181, 182, 183, 184, 185, 186, 187, 188, 189, 190, 191, 192, 193, 194, 195, 196, 197, 198, 199, 200, 201, 202, 203, 204, 205, 206, 207, 208, 209, 210, 211, 212, 213, 214, 215, 216, 217, 218, 219, 220, 221, 222, 223, 224, 225, 226, 227, 228, 229, 230, 231, 232, 233, 234, 235, 236, 237, 238, 239, 240, 241, 242, 243, 244, 245, 246, 247, 248, 249, 250, 251, 252, 253, 254, 255, 256, 257, 258, 259, 260, 261, 262, 263, 264, 265, 266, 267, 268, 269, 270, 271, 272, 273, 274, 275, 276, 277, 278, 279, 280, 281, 282, 283, 284, 285, 286, 287, 288, 289, 290, 291, 292, 293, 294, 295, 296, 297, 298, 299, 300, 301, 302, 303, 304, 305, 306, 307, 308, 309, 310, 311, 312, 313, 314, 315, 316, 317, 318, 319, 320, 321, 322, 323, 324, 325, 326, 327, 328, 329, 330, 331, 332, 333, 334, 335], 1.0, 'REPLACE')
_m = ob_truss006_reference.modifiers.new('Armature', 'ARMATURE')
_m.object = ob_truss006_qc_skeleton

# ---- collection membership
scene.collection.objects.link(ob_truss006_qc_skeleton)
scene.collection.objects.link(ob_truss006_reference)
col_truss006.objects.link(ob_truss006_qc_skeleton)
col_truss006.objects.link(ob_truss006_reference)

# ---- scene / render settings (as saved in the file)
scene.frame_start = 1; scene.frame_end = 250; scene.frame_set(0)
scene.render.engine = 'BLENDER_EEVEE_NEXT'
scene.cycles.use_denoising = False
scene.cycles.samples = 128
scene.cycles.sampling_pattern = 'TABULATED_SOBOL'
scene.cycles.use_adaptive_sampling = False
scene.cycles.use_light_tree = False
scene.view_settings.view_transform = 'Filmic'
bpy.context.view_layer.update()

# ---- added for rendering (the .blend has no active camera and no usable light): camera, sun + grey world if the file has none
cam_auto = bpy.data.cameras.new('AutoCamera')
cam_auto.lens = 50.0
cam_auto.sensor_width = 36.0
cam_auto.clip_end = 5155.87
ob_auto_camera = bpy.data.objects.new('AutoCamera', cam_auto)
scene.collection.objects.link(ob_auto_camera)
ob_auto_camera.location = (293.783, -352.666, 320.526)
ob_auto_camera.rotation_euler = (1.09748, -7.21219e-08, 0.694738)
scene.camera = ob_auto_camera
light_auto_sun = bpy.data.lights.new('AutoSun', 'SUN')
light_auto_sun.energy = 3.0
light_auto_sun.angle = 0.0523599
ob_auto_sun = bpy.data.objects.new('AutoSun', light_auto_sun)
scene.collection.objects.link(ob_auto_sun)
ob_auto_sun.rotation_euler = (0.872665, 0.174533, 0.523599)
if scene.world is None:
    world_auto = bpy.data.worlds.new('AutoWorld')
    world_auto.color = (0.3, 0.3, 0.3)
    scene.world = world_auto
bpy.context.view_layer.update()
